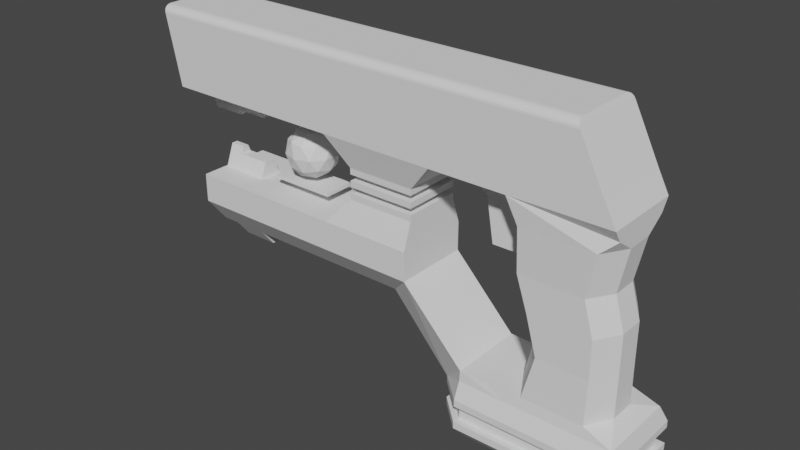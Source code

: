 # Source: scifiPistol.blend  (saved by Blender 3.5.10; exported with 4.5.12 LTS)
import bpy
from mathutils import Matrix  # noqa: F401  (used for matrix-valued properties, if any)

bpy.ops.wm.read_factory_settings(use_empty=True)
scene = bpy.context.scene
scene.name = 'Scene'

# ---- collections
col_ref = bpy.data.collections.new('REF'); scene.collection.children.link(col_ref)
col_main = bpy.data.collections.new('Main'); scene.collection.children.link(col_main)

# ---- node groups
ng_auto_smooth = bpy.data.node_groups.new('Auto Smooth', 'GeometryNodeTree')
_s = ng_auto_smooth.interface.new_socket(name='Geometry', in_out='OUTPUT', socket_type='NodeSocketGeometry')
_s = ng_auto_smooth.interface.new_socket(name='Geometry', in_out='INPUT', socket_type='NodeSocketGeometry')
_s = ng_auto_smooth.interface.new_socket(name='Angle', in_out='INPUT', socket_type='NodeSocketFloat')
_s.subtype = 'ANGLE'
_s.min_value = 0.0
_s.max_value = 3.142
ng_auto_smooth.is_modifier = True
_N = ng_auto_smooth.nodes; _L = ng_auto_smooth.links
n0 = _N.new('NodeGroupOutput'); n0.name = 'Group Output'; n0.location = (480, -100)
n1 = _N.new('NodeGroupInput'); n1.name = 'Group Input'; n1.location = (-420, -300)
n2 = _N.new('NodeGroupInput'); n2.name = 'Group Input.001'; n2.location = (-60, -100)
n3 = _N.new('GeometryNodeSetShadeSmooth'); n3.name = 'Set Shade Smooth'; n3.location = (120, -100)
n3.domain = 'EDGE'
n4 = _N.new('GeometryNodeSetShadeSmooth'); n4.name = 'Set Shade Smooth.001'; n4.location = (300, -100)
n5 = _N.new('GeometryNodeInputMeshEdgeAngle'); n5.name = 'Edge Angle'; n5.location = (-420, -220)
n6 = _N.new('GeometryNodeInputEdgeSmooth'); n6.name = 'Is Edge Smooth'; n6.location = (-60, -160)
n7 = _N.new('GeometryNodeInputShadeSmooth'); n7.name = 'Is Face Smooth'; n7.location = (-240, -340)
n8 = _N.new('FunctionNodeBooleanMath'); n8.name = 'Boolean Math'; n8.location = (-60, -220)
n9 = _N.new('FunctionNodeCompare'); n9.name = 'Compare'; n9.location = (-240, -180)
n9.operation = 'LESS_EQUAL'
_L.new(n5.outputs[0], n9.inputs[0])
_L.new(n4.outputs[0], n0.inputs[0])
_L.new(n1.outputs[1], n9.inputs[1])
_L.new(n9.outputs[0], n8.inputs[0])
_L.new(n7.outputs[0], n8.inputs[1])
_L.new(n2.outputs[0], n3.inputs[0])
_L.new(n6.outputs[0], n3.inputs[1])
_L.new(n3.outputs[0], n4.inputs[0])
_L.new(n8.outputs[0], n3.inputs[2])
n0.is_active_output = True

# ---- world
world_world = bpy.data.worlds.new('World'); scene.world = world_world
world_world.use_nodes = True; world_world.node_tree.nodes.clear()
_N = world_world.node_tree.nodes; _L = world_world.node_tree.links
n0 = _N.new('ShaderNodeOutputWorld'); n0.name = 'World Output'; n0.location = (300, 300)
n1 = _N.new('ShaderNodeBackground'); n1.name = 'Background'; n1.location = (10, 300)
n1.inputs[0].default_value = (0.05088, 0.05088, 0.05088, 1.0)
_L.new(n1.outputs[0], n0.inputs[0])
n0.is_active_output = True
world_world.color = (0.05088, 0.05088, 0.05088)
world_world.use_sun_shadow = False
world_world.sun_shadow_jitter_overblur = 0.0

# ---- meshes
me_cube = bpy.data.meshes.new('Cube')
me_cube.from_pydata([(-0.3297, -0.02735, 0.2718), (-0.3297, 0.02735, 0.2718), (0.369, -0.09338, 0.2718), (0.369, 0.09338, 0.2718), (0.02209, 0.005167, 0.2718), (0.02209, -0.005167, 0.2718), (0.3085, -0.07043, 0.2023), (0.3085, 0.07043, 0.2023), (0.1473, -0.07043, 0.2023), (0.1473, 0.07043, 0.2023), (0.3085, -0.07043, 0.1294), (0.3085, 0.07043, 0.1294), (0.1473, -0.07043, 0.1294), (0.1473, 0.07043, 0.1294), (0.3085, -0.09097, 0.06801), (0.3085, 0.09097, 0.06801), (0.01815, -0.005018, 0.06801), (0.01815, 0.005018, 0.06801), (0.3085, -0.09097, -0.0005176), (0.0917, -0.09097, -0.0005176), (0.0917, 0.09097, -0.0005176), (-0.2479, 0.09097, 0.06801), (-0.2479, -0.09097, 0.06801), (-0.2479, 0.09097, -0.0005176), (-0.2479, -0.09097, -0.0005176), (0.3921, -0.04815, -0.2165), (0.0917, -0.04145, -0.06337), (0.0917, 0.04145, -0.06337), (-0.2479, 0.04145, -0.06337), (-0.2479, -0.04145, -0.06337), (-0.1621, -0.09097, 0.06801), (-0.1621, -0.09097, -0.0005176), (-0.1621, 0.09097, -0.0005176), (-0.1621, 0.09097, 0.06801), (-0.1621, -0.04145, -0.06337), (-0.1621, 0.04145, -0.06337), (-0.2479, 0.009678, -0.1033), (-0.2479, -0.009678, -0.1033), (-0.1621, 0.009678, -0.1033), (-0.1621, -0.009678, -0.1033), (0.3085, 0.09097, 0.04578), (0.0917, 0.09097, 0.04578), (0.3085, -0.09097, 0.04578), (0.0917, -0.09097, 0.04578), (-0.2479, 0.09097, 0.04578), (-0.2479, -0.09097, 0.04578), (-0.1621, 0.09097, 0.04578), (-0.1621, -0.09097, 0.04578), (-0.2899, 0.07929, 0.05791), (-0.2899, -0.07929, 0.05791), (-0.2899, 0.09097, -0.0005176), (-0.2899, -0.09097, -0.0005176), (-0.2899, 0.07929, 0.04578), (-0.2899, -0.07929, 0.04578), (-0.2899, 0.03528, -0.05327), (-0.2899, -0.03528, -0.05327), (-0.1685, 0.02735, 0.2718), (-0.1685, -0.02735, 0.2718), (-0.3455, 0.07814, 0.2845), (-0.3455, -0.07814, 0.2845), (-0.3297, 0.01168, 0.2145), (-0.3297, -0.01168, 0.2145), (-0.1685, 0.01168, 0.2145), (-0.1685, -0.01168, 0.2145), (-0.2499, 0.09338, 0.2718), (-0.2499, -0.09338, 0.2718), (-0.2477, 0.02735, 0.2718), (-0.2477, -0.02735, 0.2718), (-0.2477, 0.01168, 0.2145), (-0.2477, -0.01168, 0.2145), (-0.3297, 0.006845, 0.2017), (-0.3297, -0.006845, 0.2017), (-0.2477, 0.006845, 0.2017), (-0.2477, -0.006845, 0.2017), (0.003777, 0.005167, 0.2718), (-0.07707, 0.005167, 0.2718), (-0.07707, -0.005167, 0.2718), (0.003777, -0.005167, 0.2718), (-0.2466, 0.02798, 0.06801), (-0.2466, -0.02798, 0.06801), (-0.1685, -0.02798, 0.06801), (-0.1685, 0.02798, 0.06801), (-0.2849, -0.02798, 0.06801), (-0.2849, 0.02798, 0.06801), (-0.2466, 0.0134, 0.1056), (-0.2466, -0.0134, 0.1056), (-0.1685, -0.0134, 0.1056), (-0.1685, 0.0134, 0.1056), (-0.2849, -0.0134, 0.1056), (-0.2849, 0.0134, 0.1056), (-0.2466, 0.007169, 0.1215), (-0.2466, -0.007169, 0.1215), (-0.2849, -0.007169, 0.1215), (-0.2849, 0.007169, 0.1215), (0.2436, -0.04145, -0.06337), (0.3085, 0.09097, -0.0005176), (0.2436, 0.04145, -0.06337), (0.4569, 0.09097, -0.1537), (0.5598, -0.1087, -0.2165), (0.3921, 0.04815, -0.2165), (0.561, -0.1085, -0.2872), (0.561, 0.1085, -0.2872), (0.8261, -0.1085, -0.2872), (0.8261, 0.1085, -0.2872), (0.3935, -0.04978, -0.2872), (0.3935, 0.04978, -0.2872), (0.5637, -0.08011, -0.3199), (0.5637, 0.08011, -0.3199), (0.7983, -0.08011, -0.3199), (0.7983, 0.08011, -0.3199), (0.4201, -0.03591, -0.3199), (0.4201, 0.03591, -0.3199), (0.4569, -0.09097, -0.1537), (0.4567, -0.1087, -0.2165), (0.4567, 0.1087, -0.2165), (0.4566, -0.1097, -0.2872), (0.4566, 0.1097, -0.2872), (0.4566, -0.0801, -0.3199), (0.4566, 0.0801, -0.3199), (0.723, -0.08374, 0.1141), (0.7567, -0.02977, 0.1141), (0.7567, 0.02977, 0.1141), (0.723, 0.08374, 0.1141), (0.7432, -0.08883, 0.2146), (0.7769, -0.03158, 0.2146), (0.7769, -0.07487, 0.2441), (0.7769, 0.03158, 0.2146), (0.7432, 0.08883, 0.2146), (0.7769, 0.07487, 0.2441), (0.7456, -0.08374, 0.03569), (0.7792, -0.02977, 0.03569), (0.7792, 0.02977, 0.03569), (0.7456, 0.08374, 0.03569), (0.7456, -0.08374, -0.0527), (0.7792, -0.02977, -0.0527), (0.7792, 0.02977, -0.0527), (0.7456, 0.08374, -0.0527), (0.7791, -0.03158, -0.1537), (0.7455, -0.08883, -0.1537), (0.8128, -0.09338, -0.1785), (0.7455, 0.08883, -0.1537), (0.7791, 0.03158, -0.1537), (0.8128, 0.09338, -0.1785), (0.534, -0.01665, 0.1141), (0.5757, -0.08374, 0.1141), (0.5757, 0.08374, 0.1141), (0.534, 0.01665, 0.1141), (0.4878, 0.09338, 0.2718), (0.4878, -0.09338, 0.2718), (0.5603, -0.01513, 0.03569), (0.6022, -0.08374, 0.03569), (0.6022, 0.08374, 0.03569), (0.5603, 0.01513, 0.03569), (0.5854, -0.01513, -0.0527), (0.6274, -0.08374, -0.0527), (0.6274, 0.08374, -0.0527), (0.5854, 0.01513, -0.0527), (0.6029, -0.08883, -0.1537), (0.5609, -0.01604, -0.1537), (0.522, -0.08883, -0.1537), (0.5601, -0.09338, -0.1785), (0.5609, 0.01604, -0.1537), (0.6029, 0.08883, -0.1537), (0.5601, 0.09338, -0.1785), (0.522, 0.08883, -0.1537), (-0.3768, -0.07814, 0.4358), (-0.3783, -0.07049, 0.4409), (-0.3773, -0.07785, 0.4375), (-0.3776, -0.07739, 0.4384), (-0.3778, -0.07652, 0.4393), (-0.378, -0.07517, 0.4401), (-0.3782, -0.07341, 0.4406), (-0.3783, 0.07049, 0.4409), (-0.3768, 0.07814, 0.4358), (-0.3782, 0.07341, 0.4406), (-0.378, 0.07517, 0.4401), (-0.3778, 0.07652, 0.4393), (-0.3776, 0.07739, 0.4384), (-0.3773, 0.07785, 0.4375), (0.369, 0.07142, 0.4536), (0.369, 0.09338, 0.4368), (0.369, 0.0771, 0.453), (0.369, 0.0824, 0.4513), (0.369, 0.08695, 0.4486), (0.369, 0.09044, 0.4452), (0.369, 0.09263, 0.4411), (0.369, -0.09338, 0.4368), (0.369, -0.07142, 0.4536), (0.369, -0.09263, 0.4411), (0.369, -0.09044, 0.4452), (0.369, -0.08695, 0.4486), (0.369, -0.0824, 0.4513), (0.369, -0.0771, 0.453), (0.09563, -0.07142, 0.4536), (0.09563, -0.09338, 0.4368), (0.09563, -0.0771, 0.453), (0.09563, -0.0824, 0.4513), (0.09563, -0.08695, 0.4486), (0.09563, -0.09044, 0.4452), (0.09563, -0.09263, 0.4411), (0.09563, 0.07142, 0.4536), (0.09563, 0.09338, 0.4368), (0.09563, 0.0771, 0.453), (0.09563, 0.0824, 0.4513), (0.09563, 0.08695, 0.4486), (0.09563, 0.09044, 0.4452), (0.09563, 0.09263, 0.4411), (-0.1162, 0.07142, 0.4536), (-0.1162, 0.09338, 0.4368), (-0.1162, 0.0771, 0.453), (-0.1162, 0.0824, 0.4513), (-0.1162, 0.08695, 0.4486), (-0.1162, 0.09044, 0.4452), (-0.1162, 0.09263, 0.4411), (-0.1162, -0.07142, 0.4536), (-0.1162, -0.09338, 0.4368), (-0.1162, -0.0771, 0.453), (-0.1162, -0.0824, 0.4513), (-0.1162, -0.08695, 0.4486), (-0.1162, -0.09044, 0.4452), (-0.1162, -0.09263, 0.4411), (-0.2708, -0.09338, 0.4368), (-0.2737, -0.07142, 0.4536), (-0.2716, -0.09263, 0.4411), (-0.2723, -0.09044, 0.4452), (-0.2729, -0.08695, 0.4486), (-0.2733, -0.0824, 0.4513), (-0.2736, -0.0771, 0.453), (-0.2708, 0.09338, 0.4368), (-0.2737, 0.07142, 0.4536), (-0.2716, 0.09263, 0.4411), (-0.2723, 0.09044, 0.4452), (-0.2729, 0.08695, 0.4486), (-0.2733, 0.0824, 0.4513), (-0.2736, 0.0771, 0.453), (0.003777, 0.09338, 0.4368), (0.003777, 0.07142, 0.4536), (0.003777, 0.09263, 0.4411), (0.003777, 0.09044, 0.4452), (0.003777, 0.08695, 0.4486), (0.003777, 0.0824, 0.4513), (0.003777, 0.0771, 0.453), (0.003777, -0.09338, 0.4368), (0.003777, -0.07142, 0.4536), (0.003777, -0.09263, 0.4411), (0.003777, -0.09044, 0.4452), (0.003777, -0.08695, 0.4486), (0.003777, -0.0824, 0.4513), (0.003777, -0.0771, 0.453), (0.4878, 0.07142, 0.4536), (0.4878, 0.09338, 0.4368), (0.4878, 0.0771, 0.453), (0.4878, 0.0824, 0.4513), (0.4878, 0.08695, 0.4486), (0.4878, 0.09044, 0.4452), (0.4878, 0.09263, 0.4411), (0.4878, -0.09338, 0.4368), (0.4878, -0.07142, 0.4536), (0.4878, -0.09263, 0.4411), (0.4878, -0.09044, 0.4452), (0.4878, -0.08695, 0.4486), (0.4878, -0.0824, 0.4513), (0.4878, -0.0771, 0.453), (0.548, 0.09338, 0.2718), (0.4878, 0.02372, 0.2718), (0.4384, 0.09338, 0.2718), (0.4878, 0.09338, 0.3211), (0.4878, -0.02372, 0.2718), (0.548, -0.09338, 0.2718), (0.4878, -0.09338, 0.3211), (0.4384, -0.09338, 0.2718), (0.5329, 0.01787, 0.2146), (0.5745, 0.08883, 0.2146), (0.5745, -0.08883, 0.2146), (0.5329, -0.01787, 0.2146), (0.5624, 0.08883, -0.1537), (0.5624, -0.08883, -0.1537), (0.4568, -0.09306, -0.1779), (0.4568, 0.09306, -0.1779), (0.8261, 0.1087, -0.2165), (0.8261, -0.1087, -0.2165), (0.5598, 0.1087, -0.2165), (0.4733, -0.01766, 0.1141), (0.4733, 0.01766, 0.1141), (0.4113, -0.02372, 0.2718), (0.4564, -0.01787, 0.2146), (0.4564, 0.01787, 0.2146), (0.4113, 0.02372, 0.2718), (-0.3418, 0.09338, 0.2718), (-0.3418, -0.09338, 0.2718), (-0.3819, -0.07142, 0.4536), (-0.3818, -0.0771, 0.453), (-0.3813, -0.0824, 0.4513), (-0.3805, -0.08695, 0.4486), (-0.3795, -0.09044, 0.4452), (-0.3783, -0.09263, 0.4411), (-0.3771, -0.09338, 0.4368), (-0.3818, 0.0771, 0.453), (-0.3819, 0.07142, 0.4536), (-0.3813, 0.0824, 0.4513), (-0.3805, 0.08695, 0.4486), (-0.3795, 0.09044, 0.4452), (-0.3783, 0.09263, 0.4411), (-0.3771, 0.09338, 0.4368), (-0.3209, 0.07814, 0.2845), (-0.3209, -0.07814, 0.2845), (-0.3537, -0.07049, 0.4409), (-0.3536, -0.07341, 0.4406), (-0.3534, -0.07517, 0.4401), (-0.3532, -0.07652, 0.4393), (-0.3529, -0.07739, 0.4384), (-0.3527, -0.07785, 0.4375), (-0.3522, -0.07814, 0.4358), (-0.3536, 0.07341, 0.4406), (-0.3537, 0.07049, 0.4409), (-0.3534, 0.07517, 0.4401), (-0.3532, 0.07652, 0.4393), (-0.3529, 0.07739, 0.4384), (-0.3527, 0.07785, 0.4375), (-0.3522, 0.07814, 0.4358), (-0.2899, 0.09097, 0.06801), (-0.2899, -0.09097, 0.06801), (-0.2899, 0.09097, 0.04578), (-0.2899, -0.09097, 0.04578), (-0.2899, 0.04145, -0.06337), (-0.2899, -0.04145, -0.06337), (-0.2899, 0.07929, 0.002597), (-0.2899, -0.07929, 0.002597), (-0.2707, 0.07929, 0.002597), (-0.2707, -0.07929, 0.002597), (-0.2707, 0.07929, 0.04578), (-0.2707, -0.07929, 0.04578), (-0.2707, 0.07929, 0.05791), (-0.2707, -0.07929, 0.05791), (-0.2707, 0.03528, -0.05327), (-0.2707, -0.03528, -0.05327), (0.1473, 0.07043, 0.1877), (0.1473, 0.07043, 0.1732), (0.1473, 0.07043, 0.1586), (0.1473, 0.07043, 0.144), (0.1473, -0.07043, 0.144), (0.1473, -0.07043, 0.1586), (0.1473, -0.07043, 0.1732), (0.1473, -0.07043, 0.1877), (0.3085, -0.07043, 0.144), (0.3085, -0.07043, 0.1586), (0.3085, -0.07043, 0.1732), (0.3085, -0.07043, 0.1877), (0.3085, 0.07043, 0.1877), (0.3085, 0.07043, 0.1732), (0.3085, 0.07043, 0.1586), (0.3085, 0.07043, 0.144), (0.1681, 0.05223, 0.1877), (0.1681, 0.05223, 0.1732), (0.1681, 0.05223, 0.1586), (0.1681, 0.05223, 0.144), (0.1681, -0.05223, 0.144), (0.1681, -0.05223, 0.1586), (0.1681, -0.05223, 0.1732), (0.1681, -0.05223, 0.1877), (0.2876, -0.05223, 0.144), (0.2876, -0.05223, 0.1586), (0.2876, -0.05223, 0.1732), (0.2876, -0.05223, 0.1877), (0.2876, 0.05223, 0.1877), (0.2876, 0.05223, 0.1732), (0.2876, 0.05223, 0.1586), (0.2876, 0.05223, 0.144), (0.7769, -0.09338, 0.2718), (0.7769, 0.09338, 0.2718), (0.6832, 0.07142, 0.4536), (0.6835, 0.0771, 0.453), (0.6844, 0.0824, 0.4513), (0.6859, 0.08695, 0.4486), (0.6877, 0.09044, 0.4452), (0.6899, 0.09263, 0.4411), (0.6919, 0.09338, 0.4368), (0.6835, -0.0771, 0.453), (0.6832, -0.07142, 0.4536), (0.6844, -0.0824, 0.4513), (0.6859, -0.08695, 0.4486), (0.6877, -0.09044, 0.4452), (0.6899, -0.09263, 0.4411), (0.6919, -0.09338, 0.4368), (0.003777, -0.09097, -0.0005176), (0.003777, 0.005018, 0.06801), (0.003777, -0.04145, -0.06337), (0.003777, -0.005018, 0.06801), (0.003777, 0.09097, -0.0005176), (0.003777, 0.04145, -0.06337), (0.003777, -0.09097, 0.04578), (0.003777, 0.09097, 0.04578), (-0.07707, -0.005018, 0.06801), (-0.1162, 0.09097, -0.0005176), (-0.1162, 0.04145, -0.06337), (-0.1162, -0.09097, 0.04578), (-0.1162, 0.09097, 0.04578), (-0.1162, -0.09097, -0.0005176), (-0.07707, 0.005018, 0.06801), (-0.1162, -0.04145, -0.06337), (0.003777, -0.09338, 0.2718), (0.09563, -0.09338, 0.2718), (0.09563, 0.09338, 0.2718), (0.0917, 0.09097, 0.06801), (0.0917, -0.09097, 0.06801), (0.003777, 0.09097, 0.06801), (0.003777, 0.09338, 0.2718), (-0.1162, 0.09338, 0.2718), (-0.1162, -0.09338, 0.2718), (-0.1162, 0.09097, 0.06801), (0.003777, -0.09097, 0.06801), (-0.1162, -0.09097, 0.06801), (0.003777, 0.005167, 0.2469), (0.02209, 0.005167, 0.2469), (0.02209, -0.005167, 0.2469), (0.003777, -0.005167, 0.2469), (0.01815, -0.005018, 0.09288), (0.01815, 0.005018, 0.09288), (0.003777, 0.005018, 0.09288), (0.003777, -0.005018, 0.09288), (-0.07707, 0.005018, 0.09288), (-0.07707, -0.005018, 0.09288), (-0.07707, -0.005167, 0.2469), (-0.07707, 0.005167, 0.2469), (0.05192, 0.03801, 0.2469), (0.003777, 0.03801, 0.2469), (0.05192, -0.03801, 0.2469), (0.003777, -0.03801, 0.2469), (0.04798, 0.03691, 0.09288), (0.04798, -0.03691, 0.09288), (0.003777, 0.03691, 0.09288), (0.003777, -0.03691, 0.09288), (-0.1073, 0.03691, 0.09288), (-0.1073, -0.03691, 0.09288), (-0.1073, -0.03801, 0.2469), (-0.1073, 0.03801, 0.2469), (0.05192, 0.03801, 0.2383), (0.05192, -0.03801, 0.2383), (0.04798, -0.03691, 0.1015), (0.04798, 0.03691, 0.1015), (0.003777, -0.03691, 0.1015), (0.003777, 0.03691, 0.1015), (-0.1073, 0.03691, 0.1015), (-0.1073, -0.03691, 0.1015), (0.003777, 0.03801, 0.2383), (0.003777, -0.03801, 0.2383), (-0.1073, -0.03801, 0.2383), (-0.1073, 0.03801, 0.2383), (0.5606, -0.1085, -0.2711), (0.5602, -0.1086, -0.2327), (0.3926, 0.04869, -0.2327), (0.3931, 0.04924, -0.2711), (0.4566, 0.109, -0.2327), (0.4566, 0.1094, -0.2711), (0.4566, -0.109, -0.2327), (0.4566, -0.1094, -0.2711), (0.3926, -0.04869, -0.2327), (0.3931, -0.04924, -0.2711), (0.5606, 0.1085, -0.2711), (0.5602, 0.1086, -0.2327), (0.8261, 0.1086, -0.2327), (0.8261, 0.1085, -0.2711), (0.8261, -0.1085, -0.2711), (0.8261, -0.1086, -0.2327), (0.5597, -0.092, -0.2711), (0.5594, -0.09206, -0.2327), (0.4044, 0.04128, -0.2327), (0.4048, 0.04174, -0.2711), (0.4587, 0.09241, -0.2327), (0.4586, 0.09271, -0.2711), (0.4587, -0.09241, -0.2327), (0.4586, -0.09271, -0.2711), (0.4044, -0.04128, -0.2327), (0.4048, -0.04174, -0.2711), (0.5597, 0.092, -0.2711), (0.5594, 0.09206, -0.2327), (0.8136, 0.09206, -0.2327), (0.8136, 0.092, -0.2711), (0.8136, -0.092, -0.2711), (0.8136, -0.09206, -0.2327), (0.7508, 0.09338, 0.3211), (0.7508, -0.09338, 0.3211), (0.4384, -0.09338, 0.4368), (0.4384, 0.09338, 0.4368), (0.4384, 0.07142, 0.4536), (0.4384, 0.0771, 0.453), (0.4384, 0.0824, 0.4513), (0.4384, 0.08695, 0.4486), (0.4384, 0.09044, 0.4452), (0.4384, 0.09263, 0.4411), (0.4384, -0.09263, 0.4411), (0.4384, -0.09044, 0.4452), (0.4384, -0.08695, 0.4486), (0.4384, -0.0824, 0.4513), (0.4384, -0.0771, 0.453), (0.4384, -0.07142, 0.4536)], [], [(2, 401, 8, 6), (340, 339, 13, 12), (401, 402, 9, 8), (402, 3, 7, 9), (10, 12, 404, 14), (344, 340, 12, 10), (339, 351, 11, 13), (351, 344, 10, 11), (41, 40, 95, 20), (13, 11, 15, 403), (11, 10, 14, 15), (12, 13, 403, 404), (20, 95, 96, 27), (40, 42, 18, 95), (47, 30, 22, 45), (42, 43, 19, 18), (28, 29, 325, 324), (46, 32, 23, 44), (388, 20, 27, 389), (21, 320, 83, 78), (18, 19, 26, 94), (35, 34, 39, 38), (31, 24, 29, 34), (25, 99, 97, 112), (27, 96, 94, 26), (44, 23, 50, 322), (64, 228, 208, 407), (401, 194, 242, 400), (298, 290, 222, 229), (484, 495, 257, 249), (65, 221, 296, 289), (397, 31, 34, 399), (394, 399, 34, 35), (411, 409, 33, 30), (23, 32, 35, 28), (396, 393, 32, 46), (395, 411, 30, 47), (38, 39, 37, 36), (28, 35, 38, 36), (34, 29, 37, 39), (29, 28, 36, 37), (397, 395, 47, 31), (409, 396, 46, 33), (33, 46, 44, 21), (45, 22, 321, 323), (14, 404, 43, 42), (31, 47, 45, 24), (15, 14, 42, 40), (403, 15, 40, 41), (49, 48, 332, 333), (53, 49, 333, 331), (326, 54, 334, 328), (23, 28, 324, 50), (24, 45, 323, 51), (21, 44, 322, 320), (321, 22, 79, 82), (29, 24, 51, 325), (406, 235, 201, 402), (207, 214, 243, 236), (408, 215, 221, 65), (407, 208, 235, 406), (67, 0, 61, 69), (1, 0, 289, 288), (66, 1, 288, 64), (67, 57, 408, 65), (57, 56, 407, 408), (68, 62, 63, 69), (0, 1, 60, 61), (56, 57, 63, 62), (66, 56, 62, 68), (1, 66, 68, 60), (60, 68, 72, 70), (0, 67, 65, 289), (56, 66, 64, 407), (57, 67, 69, 63), (263, 369, 128, 127, 272), (288, 303, 228, 64), (264, 267, 270, 265), (70, 72, 73, 71), (68, 69, 73, 72), (69, 61, 71, 73), (61, 60, 70, 71), (383, 256, 269, 481), (236, 243, 193, 200), (400, 242, 215, 408), (229, 222, 214, 207), (83, 82, 88, 89), (81, 78, 84, 87), (320, 321, 82, 83), (33, 21, 78, 81), (22, 30, 80, 79), (30, 33, 81, 80), (86, 87, 84, 85), (84, 89, 93, 90), (80, 81, 87, 86), (79, 80, 86, 85), (78, 83, 89, 84), (82, 79, 85, 88), (91, 90, 93, 92), (88, 85, 91, 92), (85, 84, 90, 91), (89, 88, 92, 93), (402, 201, 180, 3), (7, 3, 2, 6), (249, 257, 378, 370), (187, 179, 200, 193), (483, 265, 3, 180), (2, 186, 194, 401), (123, 273, 144, 119), (368, 268, 273, 123, 125), (272, 127, 122, 145), (119, 144, 150, 129), (269, 268, 368, 481), (369, 368, 125, 124, 126, 128), (131, 130, 134, 135), (265, 483, 250, 266), (149, 152, 156, 153), (153, 156, 161, 158), (126, 124, 120, 121), (145, 122, 132, 151), (274, 267, 284, 285), (280, 279, 142, 139), (151, 132, 136, 155), (135, 134, 137, 141), (129, 150, 154, 133), (133, 154, 157, 138), (164, 97, 112, 159), (155, 136, 140, 162), (96, 95, 97, 99), (18, 94, 25, 112), (95, 18, 112, 97), (94, 96, 99, 25), (458, 461, 103, 101), (113, 277, 112, 25), (97, 164, 163, 278), (455, 457, 104, 115), (97, 278, 114, 99), (103, 102, 108, 109), (102, 100, 106, 108), (457, 451, 105, 104), (453, 458, 101, 116), (462, 448, 100, 102), (461, 462, 102, 103), (106, 107, 109, 108), (118, 117, 110, 111), (116, 101, 107, 118), (104, 105, 111, 110), (101, 103, 109, 107), (115, 104, 110, 117), (100, 115, 117, 106), (105, 116, 118, 111), (107, 106, 117, 118), (451, 453, 116, 105), (142, 163, 162, 140), (281, 163, 142, 279), (448, 455, 115, 100), (114, 278, 163, 281), (123, 124, 125), (126, 127, 128), (137, 138, 139), (140, 141, 142), (123, 119, 120, 124), (122, 127, 126, 121), (130, 120, 119, 129), (132, 122, 121, 131), (134, 130, 129, 133), (136, 132, 131, 135), (135, 141, 140, 136), (137, 134, 133, 138), (121, 120, 130, 131), (272, 145, 146, 271), (144, 273, 274, 143), (143, 149, 150, 144), (152, 146, 145, 151), (149, 153, 154, 150), (156, 152, 151, 155), (161, 156, 155, 162), (157, 154, 153, 158), (143, 146, 152, 149), (236, 200, 202, 241), (241, 202, 203, 240), (240, 203, 204, 239), (239, 204, 205, 238), (238, 205, 206, 237), (237, 206, 201, 235), (187, 193, 195, 192), (192, 195, 196, 191), (191, 196, 197, 190), (190, 197, 198, 189), (189, 198, 199, 188), (188, 199, 194, 186), (222, 290, 291, 227), (227, 291, 292, 226), (226, 292, 293, 225), (225, 293, 294, 224), (224, 294, 295, 223), (223, 295, 296, 221), (200, 179, 181, 202), (202, 181, 182, 203), (203, 182, 183, 204), (204, 183, 184, 205), (205, 184, 185, 206), (206, 185, 180, 201), (229, 207, 209, 234), (234, 209, 210, 233), (233, 210, 211, 232), (232, 211, 212, 231), (231, 212, 213, 230), (230, 213, 208, 228), (243, 214, 216, 248), (248, 216, 217, 247), (247, 217, 218, 246), (246, 218, 219, 245), (245, 219, 220, 244), (244, 220, 215, 242), (214, 222, 227, 216), (216, 227, 226, 217), (217, 226, 225, 218), (218, 225, 224, 219), (219, 224, 223, 220), (220, 223, 221, 215), (298, 229, 234, 297), (297, 234, 233, 299), (299, 233, 232, 300), (300, 232, 231, 301), (301, 231, 230, 302), (302, 230, 228, 303), (207, 236, 241, 209), (209, 241, 240, 210), (210, 240, 239, 211), (211, 239, 238, 212), (212, 238, 237, 213), (213, 237, 235, 208), (193, 243, 248, 195), (195, 248, 247, 196), (196, 247, 246, 197), (197, 246, 245, 198), (198, 245, 244, 199), (199, 244, 242, 194), (484, 249, 251, 485), (485, 251, 252, 486), (486, 252, 253, 487), (487, 253, 254, 488), (488, 254, 255, 489), (482, 256, 258, 490), (188, 186, 482, 490), (490, 258, 259, 491), (491, 259, 260, 492), (492, 260, 261, 493), (493, 261, 262, 494), (494, 262, 257, 495), (249, 370, 371, 251), (251, 371, 372, 252), (252, 372, 373, 253), (253, 373, 374, 254), (254, 374, 375, 255), (255, 375, 376, 250), (378, 257, 262, 377), (377, 262, 261, 379), (379, 261, 260, 380), (380, 260, 259, 381), (381, 259, 258, 382), (382, 258, 256, 383), (168, 169, 309, 310), (139, 142, 141, 137), (147, 263, 264, 265), (268, 148, 270, 267), (273, 268, 267, 274), (263, 272, 271, 264), (146, 143, 282, 283), (148, 268, 269, 270), (263, 147, 265, 266), (2, 3, 265, 270), (275, 164, 161, 162), (159, 276, 157, 158), (276, 159, 160, 157), (164, 275, 162, 163), (158, 161, 164, 159), (98, 280, 139, 160), (138, 157, 160, 139), (113, 98, 160, 277), (160, 159, 112, 277), (285, 286, 283, 282), (284, 287, 286, 285), (264, 271, 286, 287), (143, 274, 285, 282), (271, 146, 283, 286), (267, 264, 287, 284), (59, 58, 288, 289), (166, 171, 291, 290), (171, 170, 292, 291), (170, 169, 293, 292), (169, 168, 294, 293), (168, 167, 295, 294), (167, 165, 296, 295), (174, 172, 298, 297), (175, 174, 297, 299), (176, 175, 299, 300), (177, 176, 300, 301), (178, 177, 301, 302), (173, 178, 302, 303), (165, 59, 289, 296), (172, 166, 290, 298), (58, 173, 303, 288), (305, 312, 311, 310, 309, 308, 307, 306, 314, 313, 315, 316, 317, 318, 319, 304), (178, 173, 319, 318), (167, 168, 310, 311), (59, 165, 312, 305), (165, 167, 311, 312), (166, 172, 314, 306), (172, 174, 313, 314), (58, 59, 305, 304), (173, 58, 304, 319), (174, 175, 315, 313), (171, 166, 306, 307), (175, 176, 316, 315), (170, 171, 307, 308), (176, 177, 317, 316), (169, 170, 308, 309), (177, 178, 318, 317), (48, 49, 321, 320), (52, 48, 320, 322), (49, 53, 323, 321), (55, 54, 324, 325), (54, 326, 50, 324), (327, 55, 325, 51), (326, 52, 322, 50), (53, 327, 51, 323), (331, 330, 328, 329), (329, 328, 334, 335), (333, 332, 330, 331), (327, 53, 331, 329), (55, 327, 329, 335), (54, 55, 335, 334), (48, 52, 330, 332), (52, 326, 328, 330), (7, 6, 347, 348), (336, 348, 364, 352), (349, 346, 345, 350), (340, 344, 360, 356), (9, 7, 348, 336), (344, 351, 367, 360), (337, 349, 350, 338), (345, 341, 357, 361), (6, 8, 343, 347), (350, 345, 361, 366), (346, 342, 341, 345), (342, 346, 362, 358), (8, 9, 336, 343), (346, 349, 365, 362), (342, 337, 338, 341), (347, 343, 359, 363), (364, 363, 362, 365), (366, 361, 360, 367), (352, 364, 365, 353), (354, 366, 367, 355), (363, 359, 358, 362), (361, 357, 356, 360), (359, 352, 353, 358), (357, 354, 355, 356), (343, 336, 352, 359), (349, 337, 353, 365), (337, 342, 358, 353), (338, 350, 366, 354), (341, 338, 354, 357), (351, 339, 355, 367), (348, 347, 363, 364), (339, 340, 356, 355), (481, 480, 376, 383), (403, 41, 391, 405), (19, 43, 390, 384), (43, 404, 410, 390), (41, 20, 388, 391), (27, 26, 386, 389), (19, 384, 386, 26), (393, 388, 389, 394), (32, 393, 394, 35), (405, 391, 396, 409), (384, 390, 395, 397), (390, 410, 411, 395), (391, 388, 393, 396), (389, 386, 399, 394), (384, 397, 399, 386), (77, 5, 401, 400), (5, 4, 402, 401), (17, 16, 404, 403), (385, 17, 403, 405), (74, 75, 407, 406), (75, 76, 408, 407), (76, 77, 400, 408), (4, 74, 406, 402), (398, 385, 405, 409), (16, 387, 410, 404), (387, 392, 411, 410), (392, 398, 409, 411), (420, 421, 433, 432), (4, 413, 412, 74), (5, 414, 413, 4), (77, 415, 414, 5), (74, 412, 415, 77), (415, 412, 425, 427), (17, 417, 416, 16), (385, 418, 417, 17), (387, 419, 418, 385), (16, 416, 419, 387), (415, 422, 434, 427), (398, 420, 418, 385), (392, 421, 420, 398), (387, 419, 421, 392), (418, 419, 431, 430), (76, 422, 415, 77), (75, 423, 422, 76), (74, 412, 423, 75), (419, 416, 429, 431), (422, 423, 435, 434), (421, 419, 431, 433), (423, 412, 425, 435), (412, 413, 424, 425), (416, 417, 428, 429), (413, 414, 426, 424), (417, 418, 430, 428), (414, 415, 427, 426), (418, 420, 432, 430), (444, 436, 437, 445), (424, 436, 444, 425), (426, 437, 436, 424), (427, 445, 437, 426), (425, 444, 445, 427), (438, 439, 441, 440), (428, 439, 438, 429), (430, 441, 439, 428), (429, 438, 440, 431), (440, 441, 442, 443), (430, 441, 440, 431), (432, 442, 441, 430), (433, 443, 442, 432), (431, 440, 443, 433), (444, 445, 446, 447), (434, 446, 445, 427), (435, 447, 446, 434), (425, 444, 447, 435), (98, 113, 454, 449), (458, 453, 469, 474), (99, 114, 452, 450), (455, 448, 464, 471), (279, 280, 463, 460), (452, 459, 475, 468), (280, 98, 449, 463), (461, 458, 474, 477), (114, 281, 459, 452), (449, 454, 470, 465), (25, 99, 450, 456), (448, 462, 478, 464), (113, 25, 456, 454), (459, 460, 476, 475), (281, 279, 460, 459), (463, 449, 465, 479), (465, 470, 471, 464), (466, 468, 469, 467), (476, 479, 478, 477), (479, 465, 464, 478), (468, 475, 474, 469), (472, 466, 467, 473), (470, 472, 473, 471), (475, 476, 477, 474), (450, 452, 468, 466), (456, 450, 466, 472), (453, 451, 467, 469), (451, 457, 473, 467), (460, 463, 479, 476), (454, 456, 472, 470), (462, 461, 477, 478), (457, 455, 471, 473), (375, 382, 383, 376), (374, 381, 382, 375), (373, 380, 381, 374), (372, 379, 380, 373), (371, 377, 379, 372), (370, 378, 377, 371), (368, 369, 480, 481), (369, 263, 266, 480), (250, 376, 480, 266), (482, 270, 269, 256), (2, 270, 482, 186), (192, 494, 495, 187), (191, 493, 494, 192), (190, 492, 493, 191), (189, 491, 492, 190), (188, 490, 491, 189), (184, 488, 489, 185), (183, 487, 488, 184), (182, 486, 487, 183), (181, 485, 486, 182), (179, 484, 485, 181), (179, 187, 495, 484), (255, 250, 483, 489), (185, 489, 483, 180)])
_uv = me_cube.uv_layers.new(name='UVMap')
_uv.uv.foreach_set('vector', [0.375, 0.75, 0.375, 0.8271, 0.375, 0.8271, 0.375, 0.75, 0.2979, 0.75, 0.2979, 0.5, 0.2979, 0.5, 0.2979, 0.75, 0.2979, 0.75, 0.2979, 0.5, 0.2979, 0.5, 0.2979, 0.75, 0.375, 0.4229, 0.375, 0.5, 0.375, 0.5, 0.375, 0.4229, 0.375, 0.75, 0.375, 0.8271, 0.375, 0.8271, 0.375, 0.75, 0.375, 0.75, 0.375, 0.8271, 0.375, 0.8271, 0.375, 0.75, 0.375, 0.4229, 0.375, 0.5, 0.375, 0.5, 0.375, 0.4229, 0.375, 0.5, 0.375, 0.75, 0.375, 0.75, 0.375, 0.5, 0.375, 0.4229, 0.375, 0.5, 0.375, 0.5, 0.375, 0.4229, 0.375, 0.4229, 0.375, 0.5, 0.375, 0.5, 0.375, 0.4229, 0.375, 0.5, 0.375, 0.75, 0.375, 0.75, 0.375, 0.5, 0.2979, 0.75, 0.2979, 0.5, 0.2979, 0.5, 0.2979, 0.75, 0.375, 0.4229, 0.375, 0.5, 0.375, 0.477, 0.375, 0.4229, 0.375, 0.5, 0.375, 0.75, 0.375, 0.75, 0.375, 0.5, 0.375, 0.8271, 0.375, 0.8271, 0.375, 0.8271, 0.375, 0.8271, 0.375, 0.75, 0.375, 0.8271, 0.375, 0.8271, 0.375, 0.75, 0.2979, 0.5, 0.2979, 0.75, 0.2979, 0.75, 0.2979, 0.5, 0.375, 0.4229, 0.375, 0.4229, 0.375, 0.4229, 0.375, 0.4229, 0.375, 0.4229, 0.375, 0.4229, 0.375, 0.4229, 0.375, 0.4229, 0.375, 0.4229, 0.375, 0.4229, 0.375, 0.4229, 0.375, 0.4229, 0.375, 0.75, 0.375, 0.8271, 0.375, 0.8271, 0.375, 0.773, 0.2979, 0.5, 0.2979, 0.75, 0.2979, 0.75, 0.2979, 0.5, 0.375, 0.8271, 0.375, 0.8271, 0.375, 0.8271, 0.375, 0.8271, 0.352, 0.75, 0.352, 0.5, 0.375, 0.5, 0.375, 0.75, 0.2979, 0.5, 0.352, 0.5, 0.352, 0.75, 0.2979, 0.75, 0.375, 0.4229, 0.375, 0.4229, 0.375, 0.4229, 0.375, 0.4229, 0.375, 0.2818, 0.5302, 0.2818, 0.5302, 0.3282, 0.375, 0.3282, 0.375, 0.8271, 0.5302, 0.8271, 0.5302, 0.8682, 0.375, 0.8682, 0.5515, 0.3382, 0.5515, 0.9118, 0.5515, 0.8875, 0.5515, 0.3625, 0.5515, 0.5294, 0.5515, 0.7206, 0.5515, 0.7206, 0.5515, 0.5294, 0.375, 0.9682, 0.5302, 0.9682, 0.5302, 1.0, 0.375, 1.0, 0.375, 0.8271, 0.375, 0.8271, 0.375, 0.8271, 0.375, 0.8271, 0.2979, 0.5, 0.2979, 0.75, 0.2979, 0.75, 0.2979, 0.5, 0.2979, 0.75, 0.2979, 0.5, 0.2979, 0.5, 0.2979, 0.75, 0.375, 0.4229, 0.375, 0.4229, 0.375, 0.4229, 0.375, 0.4229, 0.375, 0.4229, 0.375, 0.4229, 0.375, 0.4229, 0.375, 0.4229, 0.375, 0.8271, 0.375, 0.8271, 0.375, 0.8271, 0.375, 0.8271, 0.2979, 0.5, 0.2979, 0.75, 0.2979, 0.75, 0.2979, 0.5, 0.375, 0.4229, 0.375, 0.4229, 0.375, 0.4229, 0.375, 0.4229, 0.375, 0.8271, 0.375, 0.8271, 0.375, 0.8271, 0.375, 0.8271, 0.2979, 0.75, 0.2979, 0.5, 0.2979, 0.5, 0.2979, 0.75, 0.375, 0.8271, 0.375, 0.8271, 0.375, 0.8271, 0.375, 0.8271, 0.375, 0.4229, 0.375, 0.4229, 0.375, 0.4229, 0.375, 0.4229, 0.375, 0.4229, 0.375, 0.4229, 0.375, 0.4229, 0.375, 0.4229, 0.375, 0.8271, 0.375, 0.8271, 0.375, 0.8271, 0.375, 0.8271, 0.375, 0.75, 0.375, 0.8271, 0.375, 0.8271, 0.375, 0.75, 0.375, 0.8271, 0.375, 0.8271, 0.375, 0.8271, 0.375, 0.8271, 0.375, 0.5, 0.375, 0.75, 0.375, 0.75, 0.375, 0.5, 0.375, 0.4229, 0.375, 0.5, 0.375, 0.5, 0.375, 0.4229, 0.2979, 0.734, 0.2979, 0.516, 0.2979, 0.516, 0.2979, 0.734, 0.2979, 0.734, 0.2979, 0.734, 0.2979, 0.734, 0.2979, 0.734, 0.2979, 0.516, 0.2979, 0.5301, 0.2979, 0.5301, 0.2979, 0.516, 0.375, 0.4229, 0.375, 0.4229, 0.375, 0.4229, 0.375, 0.4229, 0.375, 0.8271, 0.375, 0.8271, 0.375, 0.8271, 0.375, 0.8271, 0.375, 0.4229, 0.375, 0.4229, 0.375, 0.4229, 0.375, 0.4229, 0.375, 0.8271, 0.375, 0.8271, 0.375, 0.8271, 0.375, 0.8271, 0.375, 0.8271, 0.375, 0.8271, 0.375, 0.8271, 0.375, 0.8271, 0.375, 0.3818, 0.5302, 0.3818, 0.5302, 0.4229, 0.375, 0.4229, 0.5515, 0.398, 0.5515, 0.852, 0.5515, 0.811, 0.5515, 0.439, 0.375, 0.9218, 0.5302, 0.9218, 0.5302, 0.9682, 0.375, 0.9682, 0.375, 0.3282, 0.5302, 0.3282, 0.5302, 0.3818, 0.375, 0.3818, 0.159, 0.6794, 0.1366, 0.6794, 0.1366, 0.6794, 0.159, 0.6794, 0.1366, 0.5706, 0.1366, 0.6794, 0.125, 0.75, 0.125, 0.5, 0.159, 0.5706, 0.1366, 0.5706, 0.125, 0.5, 0.1568, 0.5, 0.159, 0.6794, 0.1916, 0.6794, 0.2032, 0.75, 0.1568, 0.75, 0.1916, 0.6794, 0.1916, 0.5706, 0.2032, 0.5, 0.2032, 0.75, 0.159, 0.5706, 0.1916, 0.5706, 0.1916, 0.6794, 0.159, 0.6794, 0.1366, 0.6794, 0.1366, 0.5706, 0.1366, 0.5706, 0.1366, 0.6794, 0.1916, 0.5706, 0.1916, 0.6794, 0.1916, 0.6794, 0.1916, 0.5706, 0.159, 0.5706, 0.1916, 0.5706, 0.1916, 0.5706, 0.159, 0.5706, 0.1366, 0.5706, 0.159, 0.5706, 0.159, 0.5706, 0.1366, 0.5706, 0.1366, 0.5706, 0.159, 0.5706, 0.159, 0.5706, 0.1366, 0.5706, 0.1366, 0.6794, 0.159, 0.6794, 0.1568, 0.75, 0.125, 0.75, 0.1916, 0.5706, 0.159, 0.5706, 0.1568, 0.5, 0.2032, 0.5, 0.1916, 0.6794, 0.159, 0.6794, 0.159, 0.6794, 0.1916, 0.6794, 0.375, 0.5, 0.375, 0.5, 0.375, 0.5, 0.375, 0.5, 0.375, 0.5, 0.375, 0.25, 0.5302, 0.25, 0.5302, 0.2818, 0.375, 0.2818, 0.375, 0.5929, 0.375, 0.6571, 0.375, 0.75, 0.375, 0.5, 0.1366, 0.5706, 0.159, 0.5706, 0.159, 0.6794, 0.1366, 0.6794, 0.159, 0.5706, 0.159, 0.6794, 0.159, 0.6794, 0.159, 0.5706, 0.159, 0.6794, 0.1366, 0.6794, 0.1366, 0.6794, 0.159, 0.6794, 0.1366, 0.6794, 0.1366, 0.5706, 0.1366, 0.5706, 0.1366, 0.6794, 0.5302, 0.75, 0.5302, 0.75, 0.4374, 0.75, 0.4412, 0.75, 0.5515, 0.439, 0.5515, 0.811, 0.5515, 0.7795, 0.5515, 0.4705, 0.375, 0.8682, 0.5302, 0.8682, 0.5302, 0.9218, 0.375, 0.9218, 0.5515, 0.3625, 0.5515, 0.8875, 0.5515, 0.852, 0.5515, 0.398, 0.2979, 0.5, 0.2979, 0.75, 0.2979, 0.75, 0.2979, 0.5, 0.375, 0.4229, 0.375, 0.4229, 0.375, 0.4229, 0.375, 0.4229, 0.2979, 0.5, 0.2979, 0.75, 0.2979, 0.75, 0.2979, 0.5, 0.375, 0.4229, 0.375, 0.4229, 0.375, 0.4229, 0.375, 0.4229, 0.375, 0.8271, 0.375, 0.8271, 0.375, 0.8271, 0.375, 0.8271, 0.2979, 0.75, 0.2979, 0.5, 0.2979, 0.5, 0.2979, 0.75, 0.2979, 0.75, 0.2979, 0.5, 0.2979, 0.5, 0.2979, 0.75, 0.375, 0.4229, 0.375, 0.4229, 0.375, 0.4229, 0.375, 0.4229, 0.2979, 0.75, 0.2979, 0.5, 0.2979, 0.5, 0.2979, 0.75, 0.375, 0.8271, 0.375, 0.8271, 0.375, 0.8271, 0.375, 0.8271, 0.375, 0.4229, 0.375, 0.4229, 0.375, 0.4229, 0.375, 0.4229, 0.375, 0.8271, 0.375, 0.8271, 0.375, 0.8271, 0.375, 0.8271, 0.2979, 0.75, 0.2979, 0.5, 0.2979, 0.5, 0.2979, 0.75, 0.375, 0.8271, 0.375, 0.8271, 0.375, 0.8271, 0.375, 0.8271, 0.2979, 0.75, 0.2979, 0.5, 0.2979, 0.5, 0.2979, 0.75, 0.2979, 0.5, 0.2979, 0.75, 0.2979, 0.75, 0.2979, 0.5, 0.375, 0.4229, 0.5302, 0.4229, 0.5302, 0.5, 0.375, 0.5, 0.375, 0.5, 0.375, 0.5, 0.375, 0.75, 0.375, 0.75, 0.5515, 0.5294, 0.5515, 0.7206, 0.5515, 0.7206, 0.5515, 0.5294, 0.5515, 0.7206, 0.5515, 0.5294, 0.5515, 0.4705, 0.5515, 0.7795, 0.5302, 0.5, 0.375, 0.5, 0.375, 0.5, 0.5302, 0.5, 0.375, 0.75, 0.5302, 0.75, 0.5302, 0.8271, 0.375, 0.8271, 0.375, 0.75, 0.375, 0.75, 0.375, 0.75, 0.375, 0.75, 0.375, 0.75, 0.375, 0.75, 0.375, 0.75, 0.375, 0.75, 0.375, 0.75, 0.375, 0.5, 0.375, 0.5, 0.375, 0.5, 0.375, 0.5, 0.375, 0.75, 0.375, 0.75, 0.375, 0.75, 0.375, 0.75, 0.4374, 0.75, 0.375, 0.75, 0.375, 0.75, 0.4412, 0.75, 0.375, 0.5, 0.375, 0.75, 0.375, 0.75, 0.375, 0.6518, 0.375, 0.5982, 0.375, 0.5, 0.375, 0.5982, 0.375, 0.6518, 0.375, 0.6518, 0.375, 0.5982, 0.375, 0.5, 0.5302, 0.5, 0.5302, 0.5, 0.4374, 0.5, 0.375, 0.6309, 0.375, 0.6191, 0.375, 0.6191, 0.375, 0.6309, 0.375, 0.6309, 0.375, 0.6191, 0.375, 0.6191, 0.375, 0.6309, 0.375, 0.5982, 0.375, 0.6518, 0.375, 0.6518, 0.375, 0.5982, 0.375, 0.5, 0.375, 0.5, 0.375, 0.5, 0.375, 0.5, 0.375, 0.6309, 0.375, 0.6571, 0.375, 0.6571, 0.375, 0.6309, 0.375, 0.75, 0.375, 0.5, 0.375, 0.5, 0.375, 0.75, 0.375, 0.5, 0.375, 0.5, 0.375, 0.5, 0.375, 0.5, 0.375, 0.5982, 0.375, 0.6518, 0.375, 0.6518, 0.375, 0.5982, 0.375, 0.75, 0.375, 0.75, 0.375, 0.75, 0.375, 0.75, 0.375, 0.75, 0.375, 0.75, 0.375, 0.75, 0.375, 0.75, 0.0, 0.0, 0.0, 0.0, 0.0, 0.0, 0.0, 0.0, 0.375, 0.5, 0.375, 0.5, 0.375, 0.5, 0.375, 0.5, 0.375, 0.477, 0.375, 0.5, 0.375, 0.5, 0.375, 0.477, 0.375, 0.75, 0.375, 0.773, 0.375, 0.773, 0.375, 0.75, 0.375, 0.5, 0.375, 0.75, 0.375, 0.75, 0.375, 0.5, 0.352, 0.75, 0.352, 0.5, 0.352, 0.5, 0.352, 0.75, 0.375, 0.5, 0.375, 0.5, 0.375, 0.5, 0.375, 0.5, 0.375, 0.75, 0.375, 0.75, 0.375, 0.75, 0.375, 0.75, 0.0, 0.0, 0.0, 0.0, 0.375, 0.5, 0.3458, 0.4611, 0.375, 0.75, 0.375, 0.75, 0.375, 0.75, 0.375, 0.75, 0.375, 0.5, 0.3458, 0.4611, 0.375, 0.5, 0.375, 0.5, 0.375, 0.5, 0.375, 0.75, 0.375, 0.75, 0.375, 0.5, 0.375, 0.75, 0.375, 0.75, 0.375, 0.75, 0.375, 0.75, 0.375, 0.75, 0.375, 0.5, 0.375, 0.5, 0.375, 0.75, 0.375, 0.5, 0.375, 0.5, 0.375, 0.5, 0.375, 0.5, 0.375, 0.75, 0.375, 0.75, 0.375, 0.75, 0.375, 0.75, 0.375, 0.5, 0.375, 0.75, 0.375, 0.75, 0.375, 0.5, 0.375, 0.75, 0.375, 0.5, 0.375, 0.5, 0.375, 0.75, 0.375, 0.5, 0.375, 0.75, 0.375, 0.75, 0.375, 0.5, 0.375, 0.5, 0.375, 0.5, 0.375, 0.5, 0.375, 0.5, 0.375, 0.75, 0.375, 0.5, 0.375, 0.5, 0.375, 0.75, 0.375, 0.5, 0.375, 0.5, 0.375, 0.5, 0.375, 0.5, 0.375, 0.75, 0.375, 0.75, 0.375, 0.75, 0.375, 0.75, 0.375, 0.75, 0.375, 0.75, 0.375, 0.75, 0.375, 0.75, 0.375, 0.5, 0.375, 0.5, 0.375, 0.5, 0.375, 0.5, 0.375, 0.5, 0.375, 0.75, 0.375, 0.75, 0.375, 0.5, 0.375, 0.5, 0.375, 0.5, 0.375, 0.5, 0.375, 0.5, 0.375, 0.5, 0.375, 0.5, 0.375, 0.5, 0.375, 0.5, 0.375, 0.5, 0.375, 0.5, 0.375, 0.5, 0.375, 0.5, 0.375, 0.75, 0.375, 0.75, 0.375, 0.75, 0.375, 0.75, 0.3604, 0.4805, 0.3458, 0.4611, 0.375, 0.5, 0.375, 0.5, 0.375, 0.75, 0.375, 0.75, 0.375, 0.75, 0.375, 0.5982, 0.375, 0.5, 0.375, 0.5, 0.375, 0.6518, 0.375, 0.75, 0.375, 0.75, 0.375, 0.5, 0.375, 0.5, 0.375, 0.5, 0.375, 0.75, 0.375, 0.75, 0.375, 0.6518, 0.375, 0.6518, 0.375, 0.5, 0.375, 0.5, 0.375, 0.5982, 0.375, 0.5982, 0.375, 0.6518, 0.375, 0.6518, 0.375, 0.75, 0.375, 0.75, 0.375, 0.5, 0.375, 0.5, 0.375, 0.5982, 0.375, 0.5982, 0.375, 0.6518, 0.375, 0.6518, 0.375, 0.75, 0.375, 0.75, 0.375, 0.5, 0.375, 0.5, 0.375, 0.5982, 0.375, 0.5982, 0.375, 0.5982, 0.375, 0.5982, 0.375, 0.5, 0.375, 0.5, 0.375, 0.6518, 0.375, 0.6518, 0.375, 0.75, 0.375, 0.75, 0.375, 0.5982, 0.375, 0.6518, 0.375, 0.6518, 0.375, 0.5982, 0.375, 0.5, 0.375, 0.5, 0.375, 0.6191, 0.375, 0.6191, 0.375, 0.75, 0.375, 0.75, 0.375, 0.6309, 0.375, 0.6309, 0.375, 0.6309, 0.375, 0.6309, 0.375, 0.75, 0.375, 0.75, 0.375, 0.6191, 0.375, 0.6191, 0.375, 0.5, 0.375, 0.5, 0.375, 0.6309, 0.375, 0.6309, 0.375, 0.75, 0.375, 0.75, 0.375, 0.6191, 0.375, 0.6191, 0.375, 0.5, 0.375, 0.5, 0.375, 0.6191, 0.375, 0.6191, 0.375, 0.5, 0.375, 0.5, 0.375, 0.75, 0.375, 0.75, 0.375, 0.6309, 0.375, 0.6309, 0.375, 0.6309, 0.375, 0.6191, 0.375, 0.6191, 0.375, 0.6309, 0.5515, 0.439, 0.5515, 0.4705, 0.5515, 0.4582, 0.5515, 0.4242, 0.5515, 0.4242, 0.5515, 0.4582, 0.5515, 0.4467, 0.5515, 0.4104, 0.5515, 0.4104, 0.5515, 0.4467, 0.5515, 0.4229, 0.5515, 0.3818, 0.5515, 0.3818, 0.5515, 0.4229, 0.5408, 0.4229, 0.5408, 0.3818, 0.5408, 0.3818, 0.5408, 0.4229, 0.5357, 0.4229, 0.5357, 0.3818, 0.5357, 0.3818, 0.5357, 0.4229, 0.5302, 0.4229, 0.5302, 0.3818, 0.5515, 0.7206, 0.5515, 0.7795, 0.5515, 0.7918, 0.5515, 0.7282, 0.5515, 0.7282, 0.5515, 0.7918, 0.5515, 0.8033, 0.5515, 0.7353, 0.5515, 0.7353, 0.5515, 0.8033, 0.5515, 0.8271, 0.5515, 0.75, 0.5515, 0.75, 0.5515, 0.8271, 0.5408, 0.8271, 0.5408, 0.75, 0.5408, 0.75, 0.5408, 0.8271, 0.5357, 0.8271, 0.5357, 0.75, 0.5357, 0.75, 0.5357, 0.8271, 0.5302, 0.8271, 0.5302, 0.75, 0.5515, 0.8875, 0.5515, 0.9118, 0.5515, 0.9346, 0.5515, 0.9083, 0.5515, 0.9083, 0.5515, 0.9346, 0.5515, 0.9558, 0.5515, 0.9278, 0.5515, 0.9278, 0.5515, 0.9558, 0.5515, 0.9996, 0.5515, 0.968, 0.5515, 0.968, 0.5515, 0.9996, 0.5408, 1.0, 0.5408, 0.9682, 0.5408, 0.9682, 0.5408, 1.0, 0.5357, 1.0, 0.5357, 0.9682, 0.5357, 0.9682, 0.5357, 1.0, 0.5302, 1.0, 0.5302, 0.9682, 0.5515, 0.4705, 0.5515, 0.5294, 0.5515, 0.5218, 0.5515, 0.4582, 0.5515, 0.4582, 0.5515, 0.5218, 0.5515, 0.5147, 0.5515, 0.4467, 0.5515, 0.4467, 0.5515, 0.5147, 0.5515, 0.5, 0.5515, 0.4229, 0.5515, 0.4229, 0.5515, 0.5, 0.5408, 0.5, 0.5408, 0.4229, 0.5408, 0.4229, 0.5408, 0.5, 0.5357, 0.5, 0.5357, 0.4229, 0.5357, 0.4229, 0.5357, 0.5, 0.5302, 0.5, 0.5302, 0.4229, 0.5515, 0.3625, 0.5515, 0.398, 0.5515, 0.3799, 0.5515, 0.3417, 0.5515, 0.3417, 0.5515, 0.3799, 0.5515, 0.3631, 0.5515, 0.3222, 0.5515, 0.3222, 0.5515, 0.3631, 0.5515, 0.3282, 0.5515, 0.282, 0.5515, 0.282, 0.5515, 0.3282, 0.5408, 0.3282, 0.5408, 0.2818, 0.5408, 0.2818, 0.5408, 0.3282, 0.5357, 0.3282, 0.5357, 0.2818, 0.5357, 0.2818, 0.5357, 0.3282, 0.5302, 0.3282, 0.5302, 0.2818, 0.5515, 0.811, 0.5515, 0.852, 0.5515, 0.8701, 0.5515, 0.8258, 0.5515, 0.8258, 0.5515, 0.8701, 0.5515, 0.8869, 0.5515, 0.8396, 0.5515, 0.8396, 0.5515, 0.8869, 0.5515, 0.9218, 0.5515, 0.8682, 0.5515, 0.8682, 0.5515, 0.9218, 0.5408, 0.9218, 0.5408, 0.8682, 0.5408, 0.8682, 0.5408, 0.9218, 0.5357, 0.9218, 0.5357, 0.8682, 0.5357, 0.8682, 0.5357, 0.9218, 0.5302, 0.9218, 0.5302, 0.8682, 0.5515, 0.852, 0.5515, 0.8875, 0.5515, 0.9083, 0.5515, 0.8701, 0.5515, 0.8701, 0.5515, 0.9083, 0.5515, 0.9278, 0.5515, 0.8869, 0.5515, 0.8869, 0.5515, 0.9278, 0.5515, 0.968, 0.5515, 0.9218, 0.5515, 0.9218, 0.5515, 0.968, 0.5408, 0.9682, 0.5408, 0.9218, 0.5408, 0.9218, 0.5408, 0.9682, 0.5357, 0.9682, 0.5357, 0.9218, 0.5357, 0.9218, 0.5357, 0.9682, 0.5302, 0.9682, 0.5302, 0.9218, 0.5515, 0.3382, 0.5515, 0.3625, 0.5515, 0.3417, 0.5515, 0.3154, 0.5515, 0.3154, 0.5515, 0.3417, 0.5515, 0.3222, 0.5515, 0.2942, 0.5515, 0.2942, 0.5515, 0.3222, 0.5515, 0.282, 0.5515, 0.2504, 0.5515, 0.2504, 0.5515, 0.282, 0.5408, 0.2818, 0.5408, 0.25, 0.5408, 0.25, 0.5408, 0.2818, 0.5357, 0.2818, 0.5357, 0.25, 0.5357, 0.25, 0.5357, 0.2818, 0.5302, 0.2818, 0.5302, 0.25, 0.5515, 0.398, 0.5515, 0.439, 0.5515, 0.4242, 0.5515, 0.3799, 0.5515, 0.3799, 0.5515, 0.4242, 0.5515, 0.4104, 0.5515, 0.3631, 0.5515, 0.3631, 0.5515, 0.4104, 0.5515, 0.3818, 0.5515, 0.3282, 0.5515, 0.3282, 0.5515, 0.3818, 0.5408, 0.3818, 0.5408, 0.3282, 0.5408, 0.3282, 0.5408, 0.3818, 0.5357, 0.3818, 0.5357, 0.3282, 0.5357, 0.3282, 0.5357, 0.3818, 0.5302, 0.3818, 0.5302, 0.3282, 0.5515, 0.7795, 0.5515, 0.811, 0.5515, 0.8258, 0.5515, 0.7918, 0.5515, 0.7918, 0.5515, 0.8258, 0.5515, 0.8396, 0.5515, 0.8033, 0.5515, 0.8033, 0.5515, 0.8396, 0.5515, 0.8682, 0.5515, 0.8271, 0.5515, 0.8271, 0.5515, 0.8682, 0.5408, 0.8682, 0.5408, 0.8271, 0.5408, 0.8271, 0.5408, 0.8682, 0.5357, 0.8682, 0.5357, 0.8271, 0.5357, 0.8271, 0.5357, 0.8682, 0.5302, 0.8682, 0.5302, 0.8271, 0.5515, 0.5294, 0.5515, 0.5294, 0.5515, 0.5218, 0.5515, 0.5218, 0.5515, 0.5218, 0.5515, 0.5218, 0.5515, 0.5147, 0.5515, 0.5147, 0.5515, 0.5147, 0.5515, 0.5147, 0.5515, 0.5, 0.5515, 0.5, 0.5515, 0.5, 0.5515, 0.5, 0.5408, 0.5, 0.5408, 0.5, 0.5408, 0.5, 0.5408, 0.5, 0.5357, 0.5, 0.5357, 0.5, 0.5302, 0.75, 0.5302, 0.75, 0.5357, 0.75, 0.5357, 0.75, 0.5357, 0.75, 0.5302, 0.75, 0.5302, 0.75, 0.5357, 0.75, 0.5357, 0.75, 0.5357, 0.75, 0.5408, 0.75, 0.5408, 0.75, 0.5408, 0.75, 0.5408, 0.75, 0.5515, 0.75, 0.5515, 0.75, 0.5515, 0.75, 0.5515, 0.75, 0.5515, 0.7353, 0.5515, 0.7353, 0.5515, 0.7353, 0.5515, 0.7353, 0.5515, 0.7282, 0.5515, 0.7282, 0.5515, 0.7282, 0.5515, 0.7282, 0.5515, 0.7206, 0.5515, 0.7206, 0.5515, 0.5294, 0.5515, 0.5294, 0.5512, 0.5218, 0.5515, 0.5218, 0.5515, 0.5218, 0.5512, 0.5218, 0.5505, 0.5147, 0.5515, 0.5147, 0.5515, 0.5147, 0.5505, 0.5147, 0.5494, 0.5029, 0.5515, 0.5, 0.5515, 0.5, 0.5494, 0.5029, 0.5408, 0.5013, 0.5408, 0.5, 0.5408, 0.5, 0.5408, 0.5013, 0.5357, 0.5003, 0.5357, 0.5, 0.5357, 0.5, 0.5357, 0.5003, 0.5302, 0.5, 0.5302, 0.5, 0.5515, 0.7206, 0.5515, 0.7206, 0.5515, 0.7282, 0.5512, 0.7282, 0.5512, 0.7282, 0.5515, 0.7282, 0.5515, 0.7353, 0.5505, 0.7353, 0.5505, 0.7353, 0.5515, 0.7353, 0.5515, 0.75, 0.5494, 0.7471, 0.5494, 0.7471, 0.5515, 0.75, 0.5408, 0.75, 0.5408, 0.7487, 0.5408, 0.7487, 0.5408, 0.75, 0.5357, 0.75, 0.5357, 0.7497, 0.5357, 0.7497, 0.5357, 0.75, 0.5302, 0.75, 0.5302, 0.75, 0.5322, 0.0214, 0.5334, 0.02257, 0.5334, 0.02257, 0.5322, 0.0214, 0.375, 0.75, 0.375, 0.5, 0.375, 0.5, 0.375, 0.6518, 0.375, 0.5, 0.375, 0.5, 0.375, 0.5929, 0.375, 0.5, 0.375, 0.75, 0.375, 0.75, 0.375, 0.75, 0.375, 0.6571, 0.375, 0.75, 0.375, 0.75, 0.375, 0.6571, 0.375, 0.6309, 0.375, 0.5, 0.375, 0.5, 0.375, 0.6191, 0.375, 0.5929, 0.375, 0.6191, 0.375, 0.6309, 0.375, 0.6309, 0.375, 0.6191, 0.375, 0.75, 0.375, 0.75, 0.4374, 0.75, 0.375, 0.75, 0.375, 0.5, 0.375, 0.5, 0.375, 0.5, 0.4374, 0.5, 0.375, 0.75, 0.375, 0.5, 0.375, 0.5, 0.375, 0.75, 0.0, 0.0, 0.375, 0.5, 0.375, 0.6191, 0.375, 0.5, 0.375, 0.75, 0.0, 0.0, 0.375, 0.75, 0.375, 0.6309, 0.0, 0.0, 0.375, 0.75, 0.375, 0.75, 0.375, 0.75, 0.375, 0.5, 0.0, 0.0, 0.375, 0.5, 0.375, 0.5, 0.375, 0.6309, 0.375, 0.6191, 0.375, 0.5, 0.0, 0.0, 0.375, 0.75, 0.375, 0.75, 0.375, 0.75, 0.375, 0.75, 0.375, 0.75, 0.375, 0.75, 0.375, 0.75, 0.375, 0.75, 0.375, 0.75, 0.375, 0.75, 0.375, 0.75, 0.375, 0.75, 0.375, 0.75, 0.0, 0.0, 0.375, 0.75, 0.375, 0.75, 0.375, 0.6309, 0.375, 0.6191, 0.375, 0.6191, 0.375, 0.6309, 0.375, 0.6571, 0.375, 0.5929, 0.375, 0.6191, 0.375, 0.6309, 0.375, 0.5929, 0.375, 0.6191, 0.375, 0.6191, 0.375, 0.5929, 0.375, 0.6309, 0.375, 0.6309, 0.375, 0.6309, 0.375, 0.6309, 0.375, 0.6191, 0.375, 0.6191, 0.375, 0.6191, 0.375, 0.6191, 0.375, 0.6571, 0.375, 0.5929, 0.375, 0.5929, 0.375, 0.6571, 0.391, 0.0204, 0.391, 0.2296, 0.375, 0.25, 0.375, 0.0, 0.5354, 0.03063, 0.5351, 0.02673, 0.5507, 0.02179, 0.5515, 0.0294, 0.5351, 0.02673, 0.5344, 0.02438, 0.5486, 0.0147, 0.5507, 0.02179, 0.5344, 0.02438, 0.5334, 0.02257, 0.5452, 0.008612, 0.5486, 0.0147, 0.5334, 0.02257, 0.5322, 0.0214, 0.5408, 0.003939, 0.5452, 0.008612, 0.5322, 0.0214, 0.5312, 0.02079, 0.5357, 0.001002, 0.5408, 0.003939, 0.5312, 0.02079, 0.529, 0.0204, 0.5302, 0.0, 0.5357, 0.001002, 0.5351, 0.2233, 0.5354, 0.2194, 0.5515, 0.2206, 0.5507, 0.2282, 0.5344, 0.2256, 0.5351, 0.2233, 0.5507, 0.2282, 0.5486, 0.2353, 0.5334, 0.2274, 0.5344, 0.2256, 0.5486, 0.2353, 0.5452, 0.2414, 0.5322, 0.2286, 0.5334, 0.2274, 0.5452, 0.2414, 0.5408, 0.2461, 0.5312, 0.2292, 0.5322, 0.2286, 0.5408, 0.2461, 0.5357, 0.249, 0.529, 0.2296, 0.5312, 0.2292, 0.5357, 0.249, 0.5302, 0.25, 0.529, 0.0204, 0.391, 0.0204, 0.375, 0.0, 0.5302, 0.0, 0.5354, 0.2194, 0.5354, 0.03063, 0.5515, 0.0294, 0.5515, 0.2206, 0.391, 0.2296, 0.529, 0.2296, 0.5302, 0.25, 0.375, 0.25, 0.391, 0.0204, 0.529, 0.0204, 0.5312, 0.02079, 0.5322, 0.0214, 0.5334, 0.02257, 0.5344, 0.02438, 0.5351, 0.02673, 0.5354, 0.03063, 0.5354, 0.2194, 0.5351, 0.2233, 0.5344, 0.2256, 0.5334, 0.2274, 0.5322, 0.2286, 0.5312, 0.2292, 0.529, 0.2296, 0.391, 0.2296, 0.5312, 0.2292, 0.529, 0.2296, 0.529, 0.2296, 0.5312, 0.2292, 0.5312, 0.02079, 0.5322, 0.0214, 0.5322, 0.0214, 0.5312, 0.02079, 0.391, 0.0204, 0.529, 0.0204, 0.529, 0.0204, 0.391, 0.0204, 0.529, 0.0204, 0.5312, 0.02079, 0.5312, 0.02079, 0.529, 0.0204, 0.5354, 0.03063, 0.5354, 0.2194, 0.5354, 0.2194, 0.5354, 0.03063, 0.5354, 0.2194, 0.5351, 0.2233, 0.5351, 0.2233, 0.5354, 0.2194, 0.391, 0.2296, 0.391, 0.0204, 0.391, 0.0204, 0.391, 0.2296, 0.529, 0.2296, 0.391, 0.2296, 0.391, 0.2296, 0.529, 0.2296, 0.5351, 0.2233, 0.5344, 0.2256, 0.5344, 0.2256, 0.5351, 0.2233, 0.5351, 0.02673, 0.5354, 0.03063, 0.5354, 0.03063, 0.5351, 0.02673, 0.5344, 0.2256, 0.5334, 0.2274, 0.5334, 0.2274, 0.5344, 0.2256, 0.5344, 0.02438, 0.5351, 0.02673, 0.5351, 0.02673, 0.5344, 0.02438, 0.5334, 0.2274, 0.5322, 0.2286, 0.5322, 0.2286, 0.5334, 0.2274, 0.5334, 0.02257, 0.5344, 0.02438, 0.5344, 0.02438, 0.5334, 0.02257, 0.5322, 0.2286, 0.5312, 0.2292, 0.5312, 0.2292, 0.5322, 0.2286, 0.2979, 0.516, 0.2979, 0.734, 0.2979, 0.75, 0.2979, 0.5, 0.2979, 0.516, 0.2979, 0.516, 0.2979, 0.5, 0.2979, 0.5, 0.2979, 0.734, 0.2979, 0.734, 0.2979, 0.75, 0.2979, 0.75, 0.2979, 0.7199, 0.2979, 0.5301, 0.2979, 0.5, 0.2979, 0.75, 0.2979, 0.5301, 0.2979, 0.516, 0.2979, 0.5, 0.2979, 0.5, 0.2979, 0.734, 0.2979, 0.7199, 0.2979, 0.75, 0.2979, 0.75, 0.2979, 0.516, 0.2979, 0.516, 0.2979, 0.5, 0.2979, 0.5, 0.2979, 0.734, 0.2979, 0.734, 0.2979, 0.75, 0.2979, 0.75, 0.2979, 0.734, 0.2979, 0.516, 0.2979, 0.516, 0.2979, 0.734, 0.2979, 0.734, 0.2979, 0.516, 0.2979, 0.5301, 0.2979, 0.7199, 0.2979, 0.734, 0.2979, 0.516, 0.2979, 0.516, 0.2979, 0.734, 0.2979, 0.734, 0.2979, 0.734, 0.2979, 0.734, 0.2979, 0.734, 0.2979, 0.7199, 0.2979, 0.734, 0.2979, 0.734, 0.2979, 0.7199, 0.2979, 0.5301, 0.2979, 0.7199, 0.2979, 0.7199, 0.2979, 0.5301, 0.2979, 0.516, 0.2979, 0.516, 0.2979, 0.516, 0.2979, 0.516, 0.2979, 0.516, 0.2979, 0.516, 0.2979, 0.516, 0.2979, 0.516, 0.375, 0.5, 0.375, 0.75, 0.375, 0.75, 0.375, 0.5, 0.375, 0.4229, 0.375, 0.5, 0.375, 0.5, 0.375, 0.4229, 0.375, 0.5, 0.375, 0.75, 0.375, 0.75, 0.375, 0.5, 0.375, 0.8271, 0.375, 0.75, 0.375, 0.75, 0.375, 0.8271, 0.375, 0.4229, 0.375, 0.5, 0.375, 0.5, 0.375, 0.4229, 0.375, 0.75, 0.375, 0.5, 0.375, 0.5, 0.375, 0.75, 0.375, 0.4229, 0.375, 0.5, 0.375, 0.5, 0.375, 0.4229, 0.375, 0.75, 0.375, 0.8271, 0.375, 0.8271, 0.375, 0.75, 0.375, 0.75, 0.375, 0.8271, 0.375, 0.8271, 0.375, 0.75, 0.375, 0.5, 0.375, 0.75, 0.375, 0.75, 0.375, 0.5, 0.375, 0.75, 0.375, 0.8271, 0.375, 0.8271, 0.375, 0.75, 0.375, 0.8271, 0.375, 0.75, 0.375, 0.75, 0.375, 0.8271, 0.2979, 0.75, 0.2979, 0.5, 0.2979, 0.5, 0.2979, 0.75, 0.375, 0.75, 0.375, 0.5, 0.375, 0.5, 0.375, 0.75, 0.2979, 0.75, 0.2979, 0.5, 0.2979, 0.5, 0.2979, 0.75, 0.375, 0.75, 0.375, 0.8271, 0.375, 0.8271, 0.375, 0.75, 0.375, 0.5, 0.375, 0.75, 0.375, 0.75, 0.375, 0.5, 0.375, 0.5, 0.375, 0.75, 0.375, 0.75, 0.375, 0.5, 0.375, 0.4229, 0.375, 0.5, 0.375, 0.5, 0.375, 0.4229, 0.375, 0.4229, 0.375, 0.5, 0.375, 0.5, 0.375, 0.4229, 0.375, 0.75, 0.375, 0.8271, 0.375, 0.8271, 0.375, 0.75, 0.375, 0.75, 0.375, 0.8271, 0.375, 0.8271, 0.375, 0.75, 0.2979, 0.75, 0.2979, 0.5, 0.2979, 0.5, 0.2979, 0.75, 0.2979, 0.75, 0.2979, 0.5, 0.2979, 0.5, 0.2979, 0.75, 0.2979, 0.75, 0.2979, 0.5, 0.2979, 0.5, 0.2979, 0.75, 0.375, 0.5, 0.375, 0.4229, 0.375, 0.4229, 0.375, 0.5, 0.2979, 0.5, 0.2979, 0.75, 0.2979, 0.75, 0.2979, 0.5, 0.375, 0.4229, 0.375, 0.5, 0.375, 0.5, 0.375, 0.4229, 0.2979, 0.75, 0.2979, 0.5, 0.2979, 0.5, 0.2979, 0.75, 0.375, 0.5, 0.375, 0.4229, 0.375, 0.4229, 0.375, 0.5, 0.375, 0.5, 0.375, 0.75, 0.375, 0.75, 0.375, 0.5, 0.2979, 0.5, 0.2979, 0.75, 0.2979, 0.75, 0.2979, 0.5, 0.4412, 0.75, 0.4412, 0.5, 0.5302, 0.5, 0.5302, 0.75, 0.375, 0.4229, 0.375, 0.4229, 0.375, 0.4229, 0.375, 0.4229, 0.375, 0.8271, 0.375, 0.8271, 0.375, 0.8271, 0.375, 0.8271, 0.375, 0.8271, 0.375, 0.8271, 0.375, 0.8271, 0.375, 0.8271, 0.375, 0.4229, 0.375, 0.4229, 0.375, 0.4229, 0.375, 0.4229, 0.2979, 0.5, 0.2979, 0.75, 0.2979, 0.75, 0.2979, 0.5, 0.375, 0.8271, 0.375, 0.8271, 0.375, 0.8271, 0.375, 0.8271, 0.375, 0.4229, 0.375, 0.4229, 0.375, 0.4229, 0.375, 0.4229, 0.375, 0.4229, 0.375, 0.4229, 0.375, 0.4229, 0.375, 0.4229, 0.375, 0.4229, 0.375, 0.4229, 0.375, 0.4229, 0.375, 0.4229, 0.375, 0.8271, 0.375, 0.8271, 0.375, 0.8271, 0.375, 0.8271, 0.375, 0.8271, 0.375, 0.8271, 0.375, 0.8271, 0.375, 0.8271, 0.375, 0.4229, 0.375, 0.4229, 0.375, 0.4229, 0.375, 0.4229, 0.2979, 0.5, 0.2979, 0.75, 0.2979, 0.75, 0.2979, 0.5, 0.375, 0.8271, 0.375, 0.8271, 0.375, 0.8271, 0.375, 0.8271, 0.2568, 0.7364, 0.294, 0.7364, 0.2979, 0.75, 0.2568, 0.75, 0.294, 0.7364, 0.294, 0.5136, 0.2979, 0.5, 0.2979, 0.75, 0.2979, 0.514, 0.2979, 0.736, 0.2979, 0.75, 0.2979, 0.5, 0.2979, 0.514, 0.2979, 0.514, 0.2979, 0.5, 0.2979, 0.5, 0.2568, 0.5136, 0.2071, 0.5136, 0.2032, 0.5, 0.2568, 0.5, 0.2071, 0.5136, 0.2071, 0.7364, 0.2032, 0.75, 0.2032, 0.5, 0.2071, 0.7364, 0.2568, 0.7364, 0.2568, 0.75, 0.2032, 0.75, 0.294, 0.5136, 0.2568, 0.5136, 0.2568, 0.5, 0.2979, 0.5, 0.2979, 0.514, 0.2979, 0.514, 0.2979, 0.5, 0.2979, 0.5, 0.2979, 0.736, 0.2979, 0.736, 0.2979, 0.75, 0.2979, 0.75, 0.2979, 0.736, 0.2979, 0.736, 0.2979, 0.75, 0.2979, 0.75, 0.2979, 0.736, 0.2979, 0.514, 0.2979, 0.5, 0.2979, 0.75, 0.2979, 0.514, 0.2979, 0.736, 0.2979, 0.736, 0.2979, 0.514, 0.294, 0.5136, 0.294, 0.5136, 0.2568, 0.5136, 0.2568, 0.5136, 0.294, 0.7364, 0.294, 0.7364, 0.294, 0.5136, 0.294, 0.5136, 0.2568, 0.7364, 0.2568, 0.7364, 0.294, 0.7364, 0.294, 0.7364, 0.2568, 0.5136, 0.2568, 0.5136, 0.2568, 0.7364, 0.2568, 0.7364, 0.2568, 0.7364, 0.2568, 0.5136, 0.2568, 0.5136, 0.2568, 0.7364, 0.2979, 0.514, 0.2979, 0.514, 0.2979, 0.736, 0.2979, 0.736, 0.2979, 0.514, 0.2979, 0.514, 0.2979, 0.514, 0.2979, 0.514, 0.2979, 0.736, 0.2979, 0.736, 0.2979, 0.514, 0.2979, 0.514, 0.2979, 0.736, 0.2979, 0.736, 0.2979, 0.736, 0.2979, 0.736, 0.2568, 0.7364, 0.2071, 0.7364, 0.2071, 0.7364, 0.2568, 0.7364, 0.2979, 0.514, 0.2979, 0.514, 0.2979, 0.514, 0.2979, 0.514, 0.2979, 0.736, 0.2979, 0.736, 0.2979, 0.514, 0.2979, 0.514, 0.2979, 0.736, 0.2979, 0.736, 0.2979, 0.736, 0.2979, 0.736, 0.2979, 0.514, 0.2979, 0.736, 0.2979, 0.736, 0.2979, 0.514, 0.2071, 0.7364, 0.2071, 0.7364, 0.2568, 0.7364, 0.2568, 0.7364, 0.2071, 0.5136, 0.2071, 0.5136, 0.2071, 0.7364, 0.2071, 0.7364, 0.2568, 0.5136, 0.2568, 0.5136, 0.2071, 0.5136, 0.2071, 0.5136, 0.2979, 0.736, 0.2979, 0.736, 0.2979, 0.736, 0.2979, 0.736, 0.2071, 0.7364, 0.2071, 0.5136, 0.2071, 0.5136, 0.2071, 0.7364, 0.2979, 0.736, 0.2979, 0.736, 0.2979, 0.736, 0.2979, 0.736, 0.2071, 0.5136, 0.2568, 0.5136, 0.2568, 0.5136, 0.2071, 0.5136, 0.2568, 0.5136, 0.294, 0.5136, 0.294, 0.5136, 0.2568, 0.5136, 0.2979, 0.736, 0.2979, 0.514, 0.2979, 0.514, 0.2979, 0.736, 0.294, 0.5136, 0.294, 0.7364, 0.294, 0.7364, 0.294, 0.5136, 0.2979, 0.514, 0.2979, 0.514, 0.2979, 0.514, 0.2979, 0.514, 0.294, 0.7364, 0.2568, 0.7364, 0.2568, 0.7364, 0.294, 0.7364, 0.2979, 0.514, 0.2979, 0.514, 0.2979, 0.514, 0.2979, 0.514, 0.2568, 0.5136, 0.294, 0.5136, 0.294, 0.7364, 0.2568, 0.7364, 0.294, 0.5136, 0.294, 0.5136, 0.2568, 0.5136, 0.2568, 0.5136, 0.294, 0.7364, 0.294, 0.7364, 0.294, 0.5136, 0.294, 0.5136, 0.2568, 0.7364, 0.2568, 0.7364, 0.294, 0.7364, 0.294, 0.7364, 0.2568, 0.5136, 0.2568, 0.5136, 0.2568, 0.7364, 0.2568, 0.7364, 0.2979, 0.736, 0.2979, 0.514, 0.2979, 0.514, 0.2979, 0.736, 0.2979, 0.514, 0.2979, 0.514, 0.2979, 0.736, 0.2979, 0.736, 0.2979, 0.514, 0.2979, 0.514, 0.2979, 0.514, 0.2979, 0.514, 0.2979, 0.736, 0.2979, 0.736, 0.2979, 0.736, 0.2979, 0.736, 0.2979, 0.736, 0.2979, 0.514, 0.2979, 0.514, 0.2979, 0.736, 0.2979, 0.514, 0.2979, 0.514, 0.2979, 0.736, 0.2979, 0.736, 0.2979, 0.514, 0.2979, 0.514, 0.2979, 0.514, 0.2979, 0.514, 0.2979, 0.736, 0.2979, 0.736, 0.2979, 0.514, 0.2979, 0.514, 0.2979, 0.736, 0.2979, 0.736, 0.2979, 0.736, 0.2979, 0.736, 0.2568, 0.5136, 0.2568, 0.7364, 0.2071, 0.7364, 0.2071, 0.5136, 0.2071, 0.7364, 0.2071, 0.7364, 0.2568, 0.7364, 0.2568, 0.7364, 0.2071, 0.5136, 0.2071, 0.5136, 0.2071, 0.7364, 0.2071, 0.7364, 0.2568, 0.5136, 0.2568, 0.5136, 0.2071, 0.5136, 0.2071, 0.5136, 0.375, 0.75, 0.375, 0.75, 0.375, 0.75, 0.375, 0.75, 0.375, 0.5, 0.375, 0.5, 0.375, 0.5, 0.375, 0.5, 0.375, 0.5, 0.375, 0.5, 0.375, 0.5, 0.375, 0.5, 0.375, 0.75, 0.375, 0.75, 0.375, 0.75, 0.375, 0.75, 0.375, 0.5, 0.375, 0.75, 0.375, 0.75, 0.375, 0.5, 0.375, 0.5, 0.375, 0.5, 0.375, 0.5, 0.375, 0.5, 0.375, 0.75, 0.375, 0.75, 0.375, 0.75, 0.375, 0.75, 0.375, 0.5, 0.375, 0.5, 0.375, 0.5, 0.375, 0.5, 0.375, 0.5, 0.375, 0.5, 0.375, 0.5, 0.375, 0.5, 0.375, 0.75, 0.375, 0.75, 0.375, 0.75, 0.375, 0.75, 0.375, 0.75, 0.375, 0.5, 0.375, 0.5, 0.375, 0.75, 0.375, 0.75, 0.375, 0.75, 0.375, 0.75, 0.375, 0.75, 0.375, 0.75, 0.375, 0.75, 0.375, 0.75, 0.375, 0.75, 0.375, 0.5, 0.375, 0.5, 0.375, 0.5, 0.375, 0.5, 0.375, 0.5, 0.375, 0.5, 0.375, 0.5, 0.375, 0.5, 0.375, 0.75, 0.375, 0.75, 0.375, 0.75, 0.375, 0.75, 0.375, 0.75, 0.375, 0.75, 0.375, 0.75, 0.375, 0.75, 0.375, 0.5, 0.375, 0.5, 0.375, 0.5, 0.375, 0.5, 0.375, 0.5, 0.375, 0.75, 0.375, 0.75, 0.375, 0.5, 0.375, 0.75, 0.375, 0.75, 0.375, 0.75, 0.375, 0.75, 0.375, 0.5, 0.375, 0.5, 0.375, 0.5, 0.375, 0.5, 0.375, 0.75, 0.375, 0.5, 0.375, 0.5, 0.375, 0.75, 0.375, 0.75, 0.375, 0.75, 0.375, 0.75, 0.375, 0.75, 0.375, 0.5, 0.375, 0.5, 0.375, 0.5, 0.375, 0.5, 0.375, 0.5, 0.375, 0.5, 0.375, 0.5, 0.375, 0.5, 0.375, 0.75, 0.375, 0.5, 0.375, 0.5, 0.375, 0.75, 0.375, 0.5, 0.375, 0.5, 0.375, 0.5, 0.375, 0.5, 0.375, 0.5, 0.375, 0.75, 0.375, 0.75, 0.375, 0.5, 0.375, 0.5, 0.375, 0.75, 0.375, 0.75, 0.375, 0.5, 0.375, 0.75, 0.375, 0.75, 0.375, 0.75, 0.375, 0.75, 0.375, 0.75, 0.375, 0.5, 0.375, 0.5, 0.375, 0.75, 0.375, 0.75, 0.375, 0.75, 0.375, 0.75, 0.375, 0.75, 0.5357, 0.5003, 0.5357, 0.7497, 0.5302, 0.75, 0.5302, 0.5, 0.5408, 0.5013, 0.5408, 0.7487, 0.5357, 0.7497, 0.5357, 0.5003, 0.5494, 0.5029, 0.5494, 0.7471, 0.5408, 0.7487, 0.5408, 0.5013, 0.5505, 0.5147, 0.5505, 0.7353, 0.5494, 0.7471, 0.5494, 0.5029, 0.5512, 0.5218, 0.5512, 0.7282, 0.5505, 0.7353, 0.5505, 0.5147, 0.5515, 0.5294, 0.5515, 0.7206, 0.5512, 0.7282, 0.5512, 0.5218, 0.375, 0.75, 0.375, 0.5, 0.4412, 0.5, 0.4412, 0.75, 0.375, 0.5, 0.375, 0.5, 0.4374, 0.5, 0.4412, 0.5, 0.5302, 0.5, 0.5302, 0.5, 0.4412, 0.5, 0.4374, 0.5, 0.5302, 0.75, 0.375, 0.75, 0.4374, 0.75, 0.5302, 0.75, 0.375, 0.75, 0.375, 0.75, 0.5302, 0.75, 0.5302, 0.75, 0.5515, 0.7282, 0.5515, 0.7282, 0.5515, 0.7206, 0.5515, 0.7206, 0.5515, 0.7353, 0.5515, 0.7353, 0.5515, 0.7282, 0.5515, 0.7282, 0.5515, 0.75, 0.5515, 0.75, 0.5515, 0.7353, 0.5515, 0.7353, 0.5408, 0.75, 0.5408, 0.75, 0.5515, 0.75, 0.5515, 0.75, 0.5357, 0.75, 0.5357, 0.75, 0.5408, 0.75, 0.5408, 0.75, 0.5408, 0.5, 0.5408, 0.5, 0.5357, 0.5, 0.5357, 0.5, 0.5515, 0.5, 0.5515, 0.5, 0.5408, 0.5, 0.5408, 0.5, 0.5515, 0.5147, 0.5515, 0.5147, 0.5515, 0.5, 0.5515, 0.5, 0.5515, 0.5218, 0.5515, 0.5218, 0.5515, 0.5147, 0.5515, 0.5147, 0.5515, 0.5294, 0.5515, 0.5294, 0.5515, 0.5218, 0.5515, 0.5218, 0.5515, 0.5294, 0.5515, 0.7206, 0.5515, 0.7206, 0.5515, 0.5294, 0.5357, 0.5, 0.5302, 0.5, 0.5302, 0.5, 0.5357, 0.5, 0.5357, 0.5, 0.5357, 0.5, 0.5302, 0.5, 0.5302, 0.5])
me_cube.use_mirror_y = True
me_cube.update()
me_icosphere = bpy.data.meshes.new('Icosphere')
me_icosphere.from_pydata([(7.365e-09, 8.188e-09, -0.06121), (0.04429, -0.03218, -0.02737), (-0.01692, -0.05207, -0.02737), (-0.05475, 8.188e-09, -0.02737), (-0.01692, 0.05207, -0.02737), (0.04429, 0.03218, -0.02737), (0.01692, -0.05207, 0.02737), (-0.04429, -0.03218, 0.02737), (-0.04429, 0.03218, 0.02737), (0.01692, 0.05207, 0.02737), (0.05475, 8.188e-09, 0.02737), (7.365e-09, 8.188e-09, 0.06121), (-0.009944, -0.0306, -0.05207), (0.02603, -0.01891, -0.05207), (0.01609, -0.04952, -0.03218), (0.05207, 8.188e-09, -0.03218), (0.02603, 0.01891, -0.05207), (-0.03218, 8.188e-09, -0.05207), (-0.04212, -0.0306, -0.03218), (-0.009944, 0.0306, -0.05207), (-0.04212, 0.0306, -0.03218), (0.01609, 0.04952, -0.03218), (0.05821, -0.01891, 4.401e-09), (0.05821, 0.01891, 4.401e-09), (7.365e-09, -0.06121, 4.401e-09), (0.03598, -0.04952, 4.401e-09), (-0.05821, -0.01891, 4.401e-09), (-0.03598, -0.04952, 4.401e-09), (-0.03598, 0.04952, 4.401e-09), (-0.05821, 0.01891, 4.401e-09), (0.03598, 0.04952, 4.401e-09), (7.365e-09, 0.06121, 4.401e-09), (0.04212, -0.0306, 0.03218), (-0.01609, -0.04952, 0.03218), (-0.05207, 8.188e-09, 0.03218), (-0.01609, 0.04952, 0.03218), (0.04212, 0.0306, 0.03218), (0.009944, -0.0306, 0.05207), (0.03218, 8.188e-09, 0.05207), (-0.02603, -0.01891, 0.05207), (-0.02603, 0.01891, 0.05207), (0.009944, 0.0306, 0.05207)], [], [(0, 13, 12), (1, 13, 15), (0, 12, 17), (0, 17, 19), (0, 19, 16), (1, 15, 22), (2, 14, 24), (3, 18, 26), (4, 20, 28), (5, 21, 30), (1, 22, 25), (2, 24, 27), (3, 26, 29), (4, 28, 31), (5, 30, 23), (6, 32, 37), (7, 33, 39), (8, 34, 40), (9, 35, 41), (10, 36, 38), (38, 41, 11), (38, 36, 41), (36, 9, 41), (41, 40, 11), (41, 35, 40), (35, 8, 40), (40, 39, 11), (40, 34, 39), (34, 7, 39), (39, 37, 11), (39, 33, 37), (33, 6, 37), (37, 38, 11), (37, 32, 38), (32, 10, 38), (23, 36, 10), (23, 30, 36), (30, 9, 36), (31, 35, 9), (31, 28, 35), (28, 8, 35), (29, 34, 8), (29, 26, 34), (26, 7, 34), (27, 33, 7), (27, 24, 33), (24, 6, 33), (25, 32, 6), (25, 22, 32), (22, 10, 32), (30, 31, 9), (30, 21, 31), (21, 4, 31), (28, 29, 8), (28, 20, 29), (20, 3, 29), (26, 27, 7), (26, 18, 27), (18, 2, 27), (24, 25, 6), (24, 14, 25), (14, 1, 25), (22, 23, 10), (22, 15, 23), (15, 5, 23), (16, 21, 5), (16, 19, 21), (19, 4, 21), (19, 20, 4), (19, 17, 20), (17, 3, 20), (17, 18, 3), (17, 12, 18), (12, 2, 18), (15, 16, 5), (15, 13, 16), (13, 0, 16), (12, 14, 2), (12, 13, 14), (13, 1, 14)])
_uv = me_icosphere.uv_layers.new(name='UVMap')
_uv.uv.foreach_set('vector', [0.1818, 0.0, 0.2273, 0.07873, 0.1364, 0.07873, 0.2727, 0.1575, 0.3182, 0.07873, 0.3636, 0.1575, 0.9091, 0.0, 0.9545, 0.07873, 0.8636, 0.07873, 0.7273, 0.0, 0.7727, 0.07873, 0.6818, 0.07873, 0.5455, 0.0, 0.5909, 0.07873, 0.5, 0.07873, 0.2727, 0.1575, 0.3636, 0.1575, 0.3182, 0.2362, 0.09091, 0.1575, 0.1818, 0.1575, 0.1364, 0.2362, 0.8182, 0.1575, 0.9091, 0.1575, 0.8636, 0.2362, 0.6364, 0.1575, 0.7273, 0.1575, 0.6818, 0.2362, 0.4545, 0.1575, 0.5455, 0.1575, 0.5, 0.2362, 0.2727, 0.1575, 0.3182, 0.2362, 0.2273, 0.2362, 0.09091, 0.1575, 0.1364, 0.2362, 0.04546, 0.2362, 0.8182, 0.1575, 0.8636, 0.2362, 0.7727, 0.2362, 0.6364, 0.1575, 0.6818, 0.2362, 0.5909, 0.2362, 0.4545, 0.1575, 0.5, 0.2362, 0.4091, 0.2362, 0.1818, 0.3149, 0.2727, 0.3149, 0.2273, 0.3937, 0.0, 0.3149, 0.09091, 0.3149, 0.04546, 0.3937, 0.7273, 0.3149, 0.8182, 0.3149, 0.7727, 0.3937, 0.5455, 0.3149, 0.6364, 0.3149, 0.5909, 0.3937, 0.3636, 0.3149, 0.4545, 0.3149, 0.4091, 0.3937, 0.4091, 0.3937, 0.5, 0.3937, 0.4545, 0.4724, 0.4091, 0.3937, 0.4545, 0.3149, 0.5, 0.3937, 0.4545, 0.3149, 0.5455, 0.3149, 0.5, 0.3937, 0.5909, 0.3937, 0.6818, 0.3937, 0.6364, 0.4724, 0.5909, 0.3937, 0.6364, 0.3149, 0.6818, 0.3937, 0.6364, 0.3149, 0.7273, 0.3149, 0.6818, 0.3937, 0.7727, 0.3937, 0.8636, 0.3937, 0.8182, 0.4724, 0.7727, 0.3937, 0.8182, 0.3149, 0.8636, 0.3937, 0.8182, 0.3149, 0.9091, 0.3149, 0.8636, 0.3937, 0.04546, 0.3937, 0.1364, 0.3937, 0.09091, 0.4724, 0.04546, 0.3937, 0.09091, 0.3149, 0.1364, 0.3937, 0.09091, 0.3149, 0.1818, 0.3149, 0.1364, 0.3937, 0.2273, 0.3937, 0.3182, 0.3937, 0.2727, 0.4724, 0.2273, 0.3937, 0.2727, 0.3149, 0.3182, 0.3937, 0.2727, 0.3149, 0.3636, 0.3149, 0.3182, 0.3937, 0.4091, 0.2362, 0.4545, 0.3149, 0.3636, 0.3149, 0.4091, 0.2362, 0.5, 0.2362, 0.4545, 0.3149, 0.5, 0.2362, 0.5455, 0.3149, 0.4545, 0.3149, 0.5909, 0.2362, 0.6364, 0.3149, 0.5455, 0.3149, 0.5909, 0.2362, 0.6818, 0.2362, 0.6364, 0.3149, 0.6818, 0.2362, 0.7273, 0.3149, 0.6364, 0.3149, 0.7727, 0.2362, 0.8182, 0.3149, 0.7273, 0.3149, 0.7727, 0.2362, 0.8636, 0.2362, 0.8182, 0.3149, 0.8636, 0.2362, 0.9091, 0.3149, 0.8182, 0.3149, 0.04546, 0.2362, 0.09091, 0.3149, 0.0, 0.3149, 0.04546, 0.2362, 0.1364, 0.2362, 0.09091, 0.3149, 0.1364, 0.2362, 0.1818, 0.3149, 0.09091, 0.3149, 0.2273, 0.2362, 0.2727, 0.3149, 0.1818, 0.3149, 0.2273, 0.2362, 0.3182, 0.2362, 0.2727, 0.3149, 0.3182, 0.2362, 0.3636, 0.3149, 0.2727, 0.3149, 0.5, 0.2362, 0.5909, 0.2362, 0.5455, 0.3149, 0.5, 0.2362, 0.5455, 0.1575, 0.5909, 0.2362, 0.5455, 0.1575, 0.6364, 0.1575, 0.5909, 0.2362, 0.6818, 0.2362, 0.7727, 0.2362, 0.7273, 0.3149, 0.6818, 0.2362, 0.7273, 0.1575, 0.7727, 0.2362, 0.7273, 0.1575, 0.8182, 0.1575, 0.7727, 0.2362, 0.8636, 0.2362, 0.9545, 0.2362, 0.9091, 0.3149, 0.8636, 0.2362, 0.9091, 0.1575, 0.9545, 0.2362, 0.9091, 0.1575, 1.0, 0.1575, 0.9545, 0.2362, 0.1364, 0.2362, 0.2273, 0.2362, 0.1818, 0.3149, 0.1364, 0.2362, 0.1818, 0.1575, 0.2273, 0.2362, 0.1818, 0.1575, 0.2727, 0.1575, 0.2273, 0.2362, 0.3182, 0.2362, 0.4091, 0.2362, 0.3636, 0.3149, 0.3182, 0.2362, 0.3636, 0.1575, 0.4091, 0.2362, 0.3636, 0.1575, 0.4545, 0.1575, 0.4091, 0.2362, 0.5, 0.07873, 0.5455, 0.1575, 0.4545, 0.1575, 0.5, 0.07873, 0.5909, 0.07873, 0.5455, 0.1575, 0.5909, 0.07873, 0.6364, 0.1575, 0.5455, 0.1575, 0.6818, 0.07873, 0.7273, 0.1575, 0.6364, 0.1575, 0.6818, 0.07873, 0.7727, 0.07873, 0.7273, 0.1575, 0.7727, 0.07873, 0.8182, 0.1575, 0.7273, 0.1575, 0.8636, 0.07873, 0.9091, 0.1575, 0.8182, 0.1575, 0.8636, 0.07873, 0.9545, 0.07873, 0.9091, 0.1575, 0.9545, 0.07873, 1.0, 0.1575, 0.9091, 0.1575, 0.3636, 0.1575, 0.4091, 0.07873, 0.4545, 0.1575, 0.3636, 0.1575, 0.3182, 0.07873, 0.4091, 0.07873, 0.3182, 0.07873, 0.3636, 0.0, 0.4091, 0.07873, 0.1364, 0.07873, 0.1818, 0.1575, 0.09091, 0.1575, 0.1364, 0.07873, 0.2273, 0.07873, 0.1818, 0.1575, 0.2273, 0.07873, 0.2727, 0.1575, 0.1818, 0.1575])
me_icosphere.update()

# ---- objects
ob_empty = bpy.data.objects.new('Empty', None)
ob_gun = bpy.data.objects.new('Gun', me_cube)
ob_orb = bpy.data.objects.new('Orb', me_icosphere)

# ---- transforms, parenting, visibility, modifiers, constraints
ob_empty.location = (0.0, 0.0, 0.0)
ob_empty.rotation_euler = (1.571, 0.0, 0.0)
ob_empty.scale = (0.2722, 0.2722, 0.2722)
ob_empty.empty_display_type = 'IMAGE'
ob_empty.empty_display_size = 5.0
ob_empty.empty_image_depth = 'FRONT'
ob_empty.use_empty_image_alpha = True
ob_empty.color = (1.0, 1.0, 1.0, 0.01136)
ob_gun.location = (-0.1925, 0.0, -0.0835)
ob_gun.use_mesh_mirror_y = True
_m = ob_gun.modifiers.new('Auto Smooth', 'NODES')
_m.node_group = ng_auto_smooth
_gi = [s.identifier for s in ng_auto_smooth.interface.items_tree if s.item_type == 'SOCKET' and s.in_out == 'INPUT']
_m[_gi[1]] = 0.5236  # Angle
ob_orb.location = (-0.2203, 0.0, 0.08551)

# ---- collection membership
col_ref.objects.link(ob_empty)
col_main.objects.link(ob_gun)
col_main.objects.link(ob_orb)

# ---- scene / render settings (as saved in the file)
scene.frame_start = 1; scene.frame_end = 250; scene.frame_set(29)
scene.render.engine = 'BLENDER_EEVEE_NEXT'
scene.render.use_simplify = True
scene.cycles.sampling_pattern = 'TABULATED_SOBOL'
scene.cycles.use_light_tree = False
scene.view_settings.view_transform = 'Filmic'
bpy.context.view_layer.update()

# ---- added for rendering (the .blend has no active camera and no usable light): camera, sun
cam_auto = bpy.data.cameras.new('AutoCamera')
cam_auto.lens = 50.0
cam_auto.sensor_width = 36.0
cam_auto.clip_end = 1000.0
ob_auto_camera = bpy.data.objects.new('AutoCamera', cam_auto)
scene.collection.objects.link(ob_auto_camera)
ob_auto_camera.location = (1.37221, -1.61115, 1.05745)
ob_auto_camera.rotation_euler = (1.09748, -7.21219e-08, 0.694738)
scene.camera = ob_auto_camera
light_auto_sun = bpy.data.lights.new('AutoSun', 'SUN')
light_auto_sun.energy = 3.0
light_auto_sun.angle = 0.0523599
ob_auto_sun = bpy.data.objects.new('AutoSun', light_auto_sun)
scene.collection.objects.link(ob_auto_sun)
ob_auto_sun.rotation_euler = (0.872665, 0.174533, 0.523599)
bpy.context.view_layer.update()
